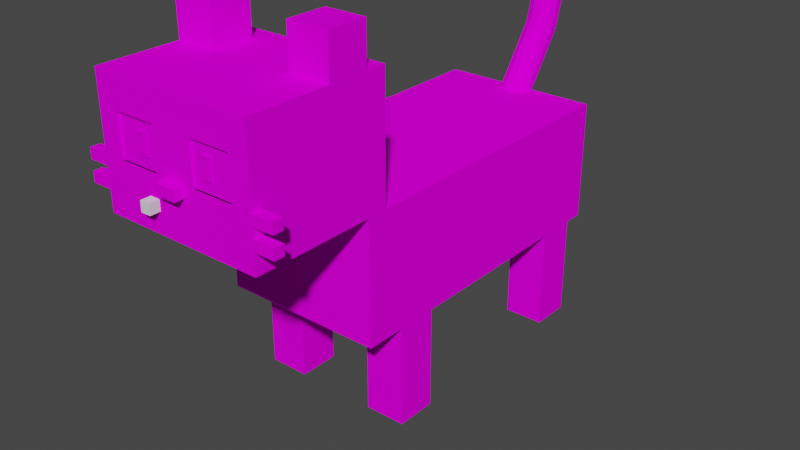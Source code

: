 # Source: pepper.blend  (saved by Blender 3.6.13; exported with 4.5.12 LTS)
import bpy
from mathutils import Matrix  # noqa: F401  (used for matrix-valued properties, if any)

bpy.ops.wm.read_factory_settings(use_empty=True)
scene = bpy.context.scene
scene.name = 'Scene'

# ---- collections
col_pepper = bpy.data.collections.new('Pepper'); scene.collection.children.link(col_pepper)

# ---- images (referenced by path relative to the original .blend; pixels are not part of the script)
import os
ASSET_DIR = os.environ.get("B2B_ASSET_DIR", "")  # directory of the original .blend (textures are referenced by path, not embedded)
HERE = os.path.dirname(os.path.abspath(__file__))  # packed textures are extracted next to this script under _unpacked/

def load_image(name, relpath, width, height, colorspace="sRGB"):
    """Load a texture the original file referenced (path relative to the .blend, or extracted next to this script)."""
    p = next((c for c in (os.path.join(HERE, relpath), os.path.join(ASSET_DIR, relpath)) if relpath and os.path.exists(c)), "")
    if p:
        img = bpy.data.images.load(p, check_existing=True)
        img.name = name
    else:  # same state as the original file: an image datablock whose file is absent (Cycles renders it pink)
        img = bpy.data.images.new(name, width, height)
        img.source = "FILE"
        img.filepath = "//" + (relpath or name)
    img.colorspace_settings.name = colorspace
    return img
img_pepper_png = load_image('pepper.png', 'pepper.png', 1024, 1024, 'sRGB')

# ---- materials (node trees are filled in below, after node groups)
mat_pepper = bpy.data.materials.new('Pepper')
mat_pepper.use_transparent_shadow = False
mat_pepper.roughness = 1.0

# ---- material node trees
mat_pepper.use_nodes = True; mat_pepper.node_tree.nodes.clear()
_N = mat_pepper.node_tree.nodes; _L = mat_pepper.node_tree.links
n0 = _N.new('ShaderNodeBsdfPrincipled'); n0.name = 'Principled BSDF'; n0.location = (0, 300)
n0.distribution = 'GGX'
n0.subsurface_method = 'RANDOM_WALK_SKIN'
n0.inputs[2].default_value = 1.0
n0.inputs[3].default_value = 1.45
n0.inputs[13].default_value = 0.0
n0.inputs[27].default_value = (0.0, 0.0, 0.0, 1.0)
n0.inputs[28].default_value = 1.0
n1 = _N.new('ShaderNodeOutputMaterial'); n1.name = 'Material Output'; n1.location = (280, 300)
n2 = _N.new('ShaderNodeTexImage'); n2.name = 'Image Texture'; n2.location = (-480, 300)
n2.image = img_pepper_png
n2.interpolation = 'Closest'
_L.new(n2.outputs[0], n0.inputs[0])
_L.new(n0.outputs[0], n1.inputs[0])
n1.is_active_output = True

# ---- world
world_world = bpy.data.worlds.new('World'); scene.world = world_world
world_world.use_nodes = True; world_world.node_tree.nodes.clear()
_N = world_world.node_tree.nodes; _L = world_world.node_tree.links
n0 = _N.new('ShaderNodeOutputWorld'); n0.name = 'World Output'; n0.location = (300, 300)
n1 = _N.new('ShaderNodeBackground'); n1.name = 'Background'; n1.location = (10, 300)
n1.inputs[0].default_value = (0.05088, 0.05088, 0.05088, 1.0)
_L.new(n1.outputs[0], n0.inputs[0])
n0.is_active_output = True
world_world.color = (0.05088, 0.05088, 0.05088)
world_world.use_sun_shadow = False
world_world.sun_shadow_jitter_overblur = 0.0

# ---- meshes
me_body = bpy.data.meshes.new('Body')
me_body.from_pydata([(-0.1296, 0.3078, 0.3564), (-0.1296, -0.2106, 0.3564), (-0.1296, 0.3078, 0.162), (-0.1296, -0.2106, 0.162), (0.1296, 0.3078, 0.3564), (0.1296, -0.2106, 0.3564), (0.1296, 0.3078, 0.162), (0.1296, -0.2106, 0.162), (-0.1296, 0.04859, 0.3564), (0.1296, 0.04859, 0.3564), (0.1296, 0.04859, 0.162), (-0.1296, 0.04859, 0.162), (0.06479, -0.08099, 0.162), (0.06479, -0.1458, 0.162), (0.06479, -0.08099, -2.285e-08), (0.06479, -0.1458, -4.113e-08), (0.1296, -0.1458, 0.162), (0.1296, -0.08099, 0.162), (0.1296, -0.1458, -4.113e-08), (0.1296, -0.08099, -2.285e-08), (-0.1296, -0.08099, 0.162), (-0.1296, -0.1458, 0.162), (-0.1296, -0.08099, -2.285e-08), (-0.1296, -0.1458, -4.113e-08), (-0.06479, -0.1458, 0.162), (-0.06479, -0.08099, 0.162), (-0.06479, -0.1458, -4.113e-08), (-0.06479, -0.08099, -2.285e-08), (-0.1296, -0.1782, 0.5507), (-0.1296, -0.405, 0.5507), (-0.1296, -0.1782, 0.3564), (-0.1296, -0.405, 0.3564), (0.1296, -0.1782, 0.5507), (0.1296, -0.405, 0.5507), (0.1296, -0.1782, 0.3564), (0.1296, -0.405, 0.3564), (-0.0324, -0.405, 0.4374), (0.0324, -0.405, 0.4374), (0.09719, -0.405, 0.4374), (0.1296, -0.405, 0.4374), (-0.1296, -0.405, 0.4374), (-0.09719, -0.405, 0.4374), (-0.0324, -0.405, 0.5021), (0.0324, -0.405, 0.5021), (0.09719, -0.405, 0.5021), (0.1296, -0.405, 0.5021), (-0.1296, -0.405, 0.5021), (-0.09719, -0.405, 0.5021), (-0.0324, -0.3888, 0.4374), (0.0324, -0.3888, 0.5021), (0.09719, -0.3888, 0.5021), (-0.06479, -0.2106, 0.5507), (0.06479, -0.2754, 0.5507), (0.06479, -0.2106, 0.5507), (0.1296, -0.2754, 0.5507), (-0.1296, -0.2106, 0.5507), (-0.1296, -0.2754, 0.5507), (0.0324, -0.3912, 0.4374), (0.0324, -0.4037, 0.4374), (0.0324, -0.3912, 0.4333), (0.0324, -0.4037, 0.4333), (0.09719, -0.4037, 0.4374), (0.09719, -0.3912, 0.4374), (0.09719, -0.4037, 0.4333), (0.09719, -0.3912, 0.4333), (0.06479, -0.2106, 0.6155), (0.06479, -0.2754, 0.6155), (0.1296, -0.2754, 0.6155), (0.1296, -0.2106, 0.6155), (0.1296, -0.2106, 0.5507), (0.0324, -0.4009, 0.5021), (0.0324, -0.3888, 0.4374), (0.0324, -0.4009, 0.4374), (0.09719, -0.4009, 0.5021), (0.09719, -0.4009, 0.4374), (0.09719, -0.3888, 0.4374), (0.04859, -0.4017, 0.4859), (0.04859, -0.4033, 0.4859), (0.04859, -0.4017, 0.4536), (0.04859, -0.4033, 0.4536), (0.06479, -0.4033, 0.4859), (0.06479, -0.4017, 0.4859), (0.06479, -0.4033, 0.4536), (0.06479, -0.4017, 0.4536), (0.0324, -0.3912, 0.5062), (0.0324, -0.4037, 0.5062), (0.0324, -0.3912, 0.5021), (0.0324, -0.4037, 0.5021), (0.09719, -0.4037, 0.5062), (0.09719, -0.3912, 0.5062), (0.09719, -0.4037, 0.5021), (0.09719, -0.3912, 0.5021), (0.1296, -0.3888, 0.405), (0.1296, -0.405, 0.405), (0.1296, -0.3888, 0.3888), (0.1296, -0.405, 0.3888), (0.162, -0.405, 0.405), (0.162, -0.3888, 0.405), (0.162, -0.405, 0.3888), (0.162, -0.3888, 0.3888), (0.1296, -0.3888, 0.4374), (0.1296, -0.3888, 0.4212), (0.1296, -0.405, 0.4212), (0.162, -0.405, 0.4374), (0.162, -0.3888, 0.4374), (0.162, -0.405, 0.4212), (0.162, -0.3888, 0.4212), (-0.0162, -0.405, 0.4374), (-0.0162, -0.4212, 0.4374), (-0.0162, -0.405, 0.4212), (-0.0162, -0.4212, 0.4212), (0.0162, -0.4212, 0.4374), (0.0162, -0.405, 0.4374), (0.0162, -0.4212, 0.4212), (0.0162, -0.405, 0.4212), (0.06479, 0.2754, 0.162), (0.06479, 0.2106, 0.162), (0.06479, 0.2754, 7.769e-08), (0.06479, 0.2106, 5.941e-08), (0.1296, 0.2106, 0.162), (0.1296, 0.2754, 0.162), (0.1296, 0.2106, 5.941e-08), (0.1296, 0.2754, 7.769e-08), (-0.1296, 0.2754, 0.162), (-0.1296, 0.2106, 0.162), (-0.1296, 0.2754, 7.769e-08), (-0.1296, 0.2106, 5.941e-08), (-0.06479, 0.2106, 0.162), (-0.06479, 0.2754, 0.162), (-0.06479, 0.2106, 5.941e-08), (-0.06479, 0.2754, 7.769e-08), (-0.09719, -0.3912, 0.4374), (-0.09719, -0.4037, 0.4374), (-0.09719, -0.3912, 0.4333), (-0.09719, -0.4037, 0.4333), (-0.0324, -0.4037, 0.4374), (-0.0324, -0.3912, 0.4374), (-0.0324, -0.4037, 0.4333), (-0.0324, -0.3912, 0.4333), (-0.1296, -0.2106, 0.6155), (-0.1296, -0.2754, 0.6155), (-0.06479, -0.2754, 0.6155), (-0.06479, -0.2106, 0.6155), (-0.06479, -0.2754, 0.5507), (-0.09719, -0.3888, 0.5021), (-0.09719, -0.4009, 0.5021), (-0.09719, -0.3888, 0.4374), (-0.09719, -0.4009, 0.4374), (-0.0324, -0.4009, 0.5021), (-0.0324, -0.3888, 0.5021), (-0.0324, -0.4009, 0.4374), (-0.06479, -0.4017, 0.4859), (-0.06479, -0.4033, 0.4859), (-0.06479, -0.4017, 0.4536), (-0.06479, -0.4033, 0.4536), (-0.04859, -0.4033, 0.4859), (-0.04859, -0.4017, 0.4859), (-0.04859, -0.4033, 0.4536), (-0.04859, -0.4017, 0.4536), (-0.09719, -0.3912, 0.5062), (-0.09719, -0.4037, 0.5062), (-0.09719, -0.3912, 0.5021), (-0.09719, -0.4037, 0.5021), (-0.0324, -0.4037, 0.5062), (-0.0324, -0.3912, 0.5062), (-0.0324, -0.4037, 0.5021), (-0.0324, -0.3912, 0.5021), (-0.162, -0.3888, 0.405), (-0.162, -0.405, 0.405), (-0.162, -0.3888, 0.3888), (-0.162, -0.405, 0.3888), (-0.1296, -0.405, 0.405), (-0.1296, -0.3888, 0.405), (-0.1296, -0.405, 0.3888), (-0.1296, -0.3888, 0.3888), (-0.162, -0.3888, 0.4374), (-0.162, -0.405, 0.4374), (-0.162, -0.3888, 0.4212), (-0.162, -0.405, 0.4212), (-0.1296, -0.3888, 0.4374), (-0.1296, -0.405, 0.4212), (-0.1296, -0.3888, 0.4212), (-3.571e-17, 0.2916, 0.3402), (-4.481e-17, 0.3659, 0.4463), (-0.00651, 0.3115, 0.3262), (-0.00651, 0.3858, 0.4324), (-0.01779, 0.3061, 0.33), (-0.01779, 0.3805, 0.4361), (-0.0243, 0.2969, 0.3364), (-0.0243, 0.3712, 0.4426), (-0.0243, 0.2862, 0.3439), (-0.0243, 0.3606, 0.45), (-0.01779, 0.277, 0.3504), (-0.01779, 0.3513, 0.4565), (-0.00651, 0.2717, 0.3541), (-0.00651, 0.346, 0.4603), (0.00651, 0.2717, 0.3541), (0.00651, 0.346, 0.4603), (0.01779, 0.277, 0.3504), (0.01779, 0.3513, 0.4565), (0.0243, 0.2862, 0.3439), (0.0243, 0.3606, 0.45), (0.0243, 0.2969, 0.3364), (0.0243, 0.3712, 0.4426), (0.01779, 0.3061, 0.33), (0.01779, 0.3805, 0.4361), (0.00651, 0.3115, 0.3262), (0.00651, 0.3858, 0.4324), (-0.00651, 0.3894, 0.44), (-0.00651, 0.4229, 0.5652), (-0.01779, 0.3831, 0.4417), (-0.01779, 0.4166, 0.5669), (-0.0243, 0.3722, 0.4446), (-0.0243, 0.4057, 0.5698), (-0.0243, 0.3596, 0.448), (-0.0243, 0.3931, 0.5732), (-0.01779, 0.3487, 0.4509), (-0.01779, 0.3823, 0.5761), (-0.00651, 0.3424, 0.4526), (-0.00651, 0.376, 0.5778), (0.00651, 0.3424, 0.4526), (0.00651, 0.376, 0.5778), (0.01779, 0.3487, 0.4509), (0.01779, 0.3823, 0.5761), (0.0243, 0.3596, 0.448), (0.0243, 0.3931, 0.5732), (0.0243, 0.3722, 0.4446), (0.0243, 0.4057, 0.5698), (0.01779, 0.3831, 0.4417), (0.01779, 0.4166, 0.5669), (0.00651, 0.3894, 0.44), (0.00651, 0.4229, 0.5652), (-4.892e-17, 0.3994, 0.5715), (-4.616e-17, 0.3769, 0.6991), (-0.00651, 0.4234, 0.5757), (-0.00651, 0.4009, 0.7033), (-0.01779, 0.417, 0.5746), (-0.01779, 0.3945, 0.7022), (-0.0243, 0.4058, 0.5726), (-0.0243, 0.3833, 0.7002), (-0.0243, 0.393, 0.5704), (-0.0243, 0.3705, 0.698), (-0.01779, 0.3819, 0.5684), (-0.01779, 0.3594, 0.696), (-0.00651, 0.3755, 0.5673), (-0.00651, 0.353, 0.6949), (0.00651, 0.3755, 0.5673), (0.00651, 0.353, 0.6949), (0.01779, 0.3819, 0.5684), (0.01779, 0.3594, 0.696), (0.0243, 0.393, 0.5704), (0.0243, 0.3705, 0.698), (0.0243, 0.4058, 0.5726), (0.0243, 0.3833, 0.7002), (0.01779, 0.417, 0.5746), (0.01779, 0.3945, 0.7022), (0.00651, 0.4234, 0.5757), (0.00651, 0.4009, 0.7033), (-0.04859, -0.405, 0.405), (-0.04859, -0.4212, 0.405), (-0.04859, -0.405, 0.3888), (-0.04859, -0.4212, 0.3888), (-0.0324, -0.4212, 0.405), (-0.0324, -0.405, 0.405), (-0.0324, -0.4212, 0.3888), (-0.0324, -0.405, 0.3888), (0.06479, -0.08099, 0.08099), (0.06479, -0.1458, 0.08099), (0.1296, -0.08099, 0.08099), (0.1296, -0.1458, 0.08099), (-0.1296, -0.08099, 0.08099), (-0.1296, -0.1458, 0.08099), (-0.06479, -0.08099, 0.08099), (-0.06479, -0.1458, 0.08099), (0.06479, 0.2754, 0.08099), (0.06479, 0.2106, 0.08099), (0.1296, 0.2754, 0.08099), (0.1296, 0.2106, 0.08099), (-0.1296, 0.2754, 0.08099), (-0.1296, 0.2106, 0.08099), (-0.06479, 0.2754, 0.08099), (-0.06479, 0.2106, 0.08099)], [], [(1, 8, 11, 3), (7, 5, 1, 3), (7, 10, 9, 5), (5, 9, 8, 1), (4, 6, 2, 0), (3, 11, 10, 7), (0, 8, 9, 4), (4, 9, 10, 6), (6, 10, 11, 2), (2, 11, 8, 0), (267, 269, 16, 13), (266, 267, 13, 12), (268, 266, 12, 17), (269, 268, 17, 16), (17, 12, 13, 16), (18, 15, 14, 19), (271, 273, 24, 21), (270, 271, 21, 20), (272, 270, 20, 25), (273, 272, 25, 24), (25, 20, 21, 24), (26, 23, 22, 27), (29, 28, 30, 31), (35, 34, 32, 33), (34, 30, 28, 32), (37, 43, 42, 36), (75, 50, 49, 71), (39, 45, 44, 38), (41, 47, 46, 40), (48, 149, 144, 146), (29, 46, 45, 33), (149, 48, 36, 42), (144, 149, 42, 47), (146, 144, 47, 41), (48, 146, 41, 36), (50, 75, 38, 44), (49, 50, 44, 43), (71, 49, 43, 37), (75, 71, 37, 38), (35, 39, 40, 31), (32, 28, 29, 33), (35, 31, 30, 34), (60, 63, 61, 58), (59, 60, 58, 57), (64, 59, 57, 62), (63, 64, 62, 61), (62, 57, 58, 61), (63, 60, 59, 64), (52, 54, 67, 66), (53, 52, 66, 65), (69, 53, 65, 68), (54, 69, 68, 67), (68, 65, 66, 67), (54, 52, 53, 69), (72, 74, 73, 70), (71, 72, 70, 49), (74, 75, 50, 73), (50, 49, 70, 73), (74, 72, 71, 75), (79, 82, 80, 77), (78, 79, 77, 76), (83, 78, 76, 81), (82, 83, 81, 80), (81, 76, 77, 80), (82, 79, 78, 83), (87, 90, 88, 85), (86, 87, 85, 84), (91, 86, 84, 89), (90, 91, 89, 88), (89, 84, 85, 88), (90, 87, 86, 91), (95, 98, 96, 93), (94, 95, 93, 92), (99, 94, 92, 97), (98, 99, 97, 96), (97, 92, 93, 96), (98, 95, 94, 99), (102, 105, 103, 39), (101, 102, 39, 100), (106, 101, 100, 104), (105, 106, 104, 103), (104, 100, 39, 103), (105, 102, 101, 106), (110, 113, 111, 108), (109, 110, 108, 107), (114, 109, 107, 112), (113, 114, 112, 111), (112, 107, 108, 111), (113, 110, 109, 114), (275, 277, 119, 116), (274, 275, 116, 115), (276, 274, 115, 120), (277, 276, 120, 119), (120, 115, 116, 119), (121, 118, 117, 122), (279, 281, 127, 124), (278, 279, 124, 123), (280, 278, 123, 128), (281, 280, 128, 127), (128, 123, 124, 127), (129, 126, 125, 130), (134, 137, 135, 132), (133, 134, 132, 131), (138, 133, 131, 136), (137, 138, 136, 135), (136, 131, 132, 135), (137, 134, 133, 138), (56, 143, 141, 140), (55, 56, 140, 139), (51, 55, 139, 142), (143, 51, 142, 141), (142, 139, 140, 141), (143, 56, 55, 51), (147, 150, 148, 145), (146, 147, 145, 144), (150, 48, 149, 148), (149, 144, 145, 148), (150, 147, 146, 48), (154, 157, 155, 152), (153, 154, 152, 151), (158, 153, 151, 156), (157, 158, 156, 155), (156, 151, 152, 155), (157, 154, 153, 158), (162, 165, 163, 160), (161, 162, 160, 159), (166, 161, 159, 164), (165, 166, 164, 163), (164, 159, 160, 163), (165, 162, 161, 166), (170, 173, 171, 168), (169, 170, 168, 167), (174, 169, 167, 172), (173, 174, 172, 171), (172, 167, 168, 171), (173, 170, 169, 174), (178, 180, 40, 176), (177, 178, 176, 175), (181, 177, 175, 179), (180, 181, 179, 40), (179, 175, 176, 40), (180, 178, 177, 181), (186, 184, 182), (184, 186, 187, 185), (185, 187, 183), (188, 186, 182), (186, 188, 189, 187), (187, 189, 183), (190, 188, 182), (188, 190, 191, 189), (189, 191, 183), (192, 190, 182), (190, 192, 193, 191), (191, 193, 183), (194, 192, 182), (192, 194, 195, 193), (193, 195, 183), (196, 194, 182), (194, 196, 197, 195), (195, 197, 183), (198, 196, 182), (196, 198, 199, 197), (197, 199, 183), (200, 198, 182), (198, 200, 201, 199), (199, 201, 183), (202, 200, 182), (200, 202, 203, 201), (201, 203, 183), (204, 202, 182), (202, 204, 205, 203), (203, 205, 183), (206, 204, 182), (204, 206, 207, 205), (205, 207, 183), (184, 206, 182), (206, 184, 185, 207), (207, 185, 183), (210, 208, 183), (208, 210, 211, 209), (209, 211, 232), (212, 210, 183), (210, 212, 213, 211), (211, 213, 232), (214, 212, 183), (212, 214, 215, 213), (213, 215, 232), (216, 214, 183), (214, 216, 217, 215), (215, 217, 232), (218, 216, 183), (216, 218, 219, 217), (217, 219, 232), (220, 218, 183), (218, 220, 221, 219), (219, 221, 232), (222, 220, 183), (220, 222, 223, 221), (221, 223, 232), (224, 222, 183), (222, 224, 225, 223), (223, 225, 232), (226, 224, 183), (224, 226, 227, 225), (225, 227, 232), (228, 226, 183), (226, 228, 229, 227), (227, 229, 232), (230, 228, 183), (228, 230, 231, 229), (229, 231, 232), (208, 230, 183), (230, 208, 209, 231), (231, 209, 232), (236, 234, 232), (234, 236, 237, 235), (235, 237, 233), (238, 236, 232), (236, 238, 239, 237), (237, 239, 233), (240, 238, 232), (238, 240, 241, 239), (239, 241, 233), (242, 240, 232), (240, 242, 243, 241), (241, 243, 233), (244, 242, 232), (242, 244, 245, 243), (243, 245, 233), (246, 244, 232), (244, 246, 247, 245), (245, 247, 233), (248, 246, 232), (246, 248, 249, 247), (247, 249, 233), (250, 248, 232), (248, 250, 251, 249), (249, 251, 233), (252, 250, 232), (250, 252, 253, 251), (251, 253, 233), (254, 252, 232), (252, 254, 255, 253), (253, 255, 233), (256, 254, 232), (254, 256, 257, 255), (255, 257, 233), (234, 256, 232), (256, 234, 235, 257), (257, 235, 233), (261, 264, 262, 259), (260, 261, 259, 258), (265, 260, 258, 263), (264, 265, 263, 262), (263, 258, 259, 262), (264, 261, 260, 265), (18, 19, 268, 269), (19, 14, 266, 268), (14, 15, 267, 266), (15, 18, 269, 267), (26, 27, 272, 273), (27, 22, 270, 272), (22, 23, 271, 270), (23, 26, 273, 271), (121, 122, 276, 277), (122, 117, 274, 276), (117, 118, 275, 274), (118, 121, 277, 275), (129, 130, 280, 281), (130, 125, 278, 280), (125, 126, 279, 278), (126, 129, 281, 279), (29, 31, 40, 46), (33, 45, 39, 35), (36, 41, 40, 39, 38, 37), (47, 42, 43, 44, 45, 46)])
me_body.polygons.foreach_set('material_index', [0, 0, 0, 0, 0, 0, 0, 0, 0, 0, 0, 0, 0, 0, 0, 0, 0, 0, 0, 0, 0, 0, 0, 0, 0, 0, 0, 0, 0, 0, 0, 0, 0, 0, 0, 0, 0, 0, 0, 0, 0, 0, 0, 0, 0, 0, 0, 0, 0, 0, 0, 0, 0, 0, 0, 0, 0, 0, 0, 0, 0, 0, 0, 0, 0, 0, 0, 0, 0, 0, 0, 0, 0, 0, 0, 0, 0, 0, 0, 0, 0, 0, 0, 0, 0, 0, 0, 0, 0, 0, 0, 0, 0, 0, 0, 0, 0, 0, 0, 0, 0, 0, 0, 0, 0, 0, 0, 0, 0, 0, 0, 0, 0, 0, 0, 0, 0, 0, 0, 0, 0, 0, 0, 0, 0, 0, 0, 0, 0, 0, 0, 0, 0, 0, 0, 0, 0, 0, 0, 0, 0, 0, 0, 0, 0, 0, 0, 0, 0, 0, 0, 0, 0, 0, 0, 0, 0, 0, 0, 0, 0, 0, 0, 0, 0, 0, 0, 0, 0, 0, 0, 0, 0, 0, 0, 0, 0, 0, 0, 0, 0, 0, 0, 0, 0, 0, 0, 0, 0, 0, 0, 0, 0, 0, 0, 0, 0, 0, 0, 0, 0, 0, 0, 0, 0, 0, 0, 0, 0, 0, 0, 0, 0, 0, 0, 0, 0, 0, 0, 0, 0, 0, 0, 0, 0, 0, 0, 0, 0, 0, 0, 0, 0, 0, 0, 0, 0, 0, 0, 0, 0, 0, 0, 0, 0, 0, 0, 0, 0, 0, 1, 1, 1, 1, 1, 1, 0, 0, 0, 0, 0, 0, 0, 0, 0, 0, 0, 0, 0, 0, 0, 0, 0, 0, 0, 0])
_uv = me_body.uv_layers.new(name='UVMap')
_uv.uv.foreach_set('vector', [0.25, 0.7422, 0.125, 0.7422, 0.125, 0.6484, 0.25, 0.6484, 0.125, 0.5469, 0.125, 0.6406, 0.0, 0.6406, 0.0, 0.5469, 0.2578, 0.6484, 0.3828, 0.6484, 0.3828, 0.7422, 0.2578, 0.7422, 0.0, 1.0, 0.0, 0.875, 0.125, 0.875, 0.125, 1.0, 0.1328, 0.6406, 0.1328, 0.5469, 0.2578, 0.5469, 0.2578, 0.6406, 0.2578, 0.75, 0.2578, 0.875, 0.1328, 0.875, 0.1328, 0.75, 0.125, 0.75, 0.125, 0.875, 0.0, 0.875, 0.0, 0.75, 0.5078, 0.7422, 0.3828, 0.7422, 0.3828, 0.6484, 0.5078, 0.6484, 0.1328, 1.0, 0.1328, 0.875, 0.2578, 0.875, 0.2578, 1.0, 0.0, 0.6484, 0.125, 0.6484, 0.125, 0.7422, 0.0, 0.7422, 0.07812, 0.5, 0.1094, 0.5, 0.1094, 0.5391, 0.07812, 0.5391, 0.1172, 0.5, 0.1484, 0.5, 0.1484, 0.5391, 0.1172, 0.5391, 0.1562, 0.5, 0.1875, 0.5, 0.1875, 0.5391, 0.1562, 0.5391, 0.1953, 0.5, 0.2266, 0.5, 0.2266, 0.5391, 0.1953, 0.5391, 0.6016, 0.5703, 0.5703, 0.5703, 0.5703, 0.5391, 0.6016, 0.5391, 0.6016, 0.5, 0.5703, 0.5, 0.5703, 0.5312, 0.6016, 0.5312, 0.3984, 0.5703, 0.4297, 0.5703, 0.4297, 0.6094, 0.3984, 0.6094, 0.4375, 0.5703, 0.4688, 0.5703, 0.4688, 0.6094, 0.4375, 0.6094, 0.0, 0.5, 0.03125, 0.5, 0.03125, 0.5391, 0.0, 0.5391, 0.03906, 0.5, 0.07031, 0.5, 0.07031, 0.5391, 0.03906, 0.5391, 0.5234, 0.4375, 0.4922, 0.4375, 0.4922, 0.4062, 0.5234, 0.4062, 0.6016, 0.7812, 0.5703, 0.7812, 0.5703, 0.8125, 0.6016, 0.8125, 0.5078, 1.0, 0.3984, 1.0, 0.3984, 0.9062, 0.5078, 0.9062, 0.3984, 0.8047, 0.5078, 0.8047, 0.5078, 0.8984, 0.3984, 0.8984, 0.2656, 0.5469, 0.3906, 0.5469, 0.3906, 0.6406, 0.2656, 0.6406, 0.5625, 0.7578, 0.5625, 0.7891, 0.5312, 0.7891, 0.5312, 0.7578, 0.09375, 0.4219, 0.09375, 0.4531, 0.0625, 0.4531, 0.0625, 0.4219, 0.07812, 0.3828, 0.07812, 0.4141, 0.0625, 0.4141, 0.0625, 0.3828, 0.1016, 0.3828, 0.1016, 0.4141, 0.08594, 0.4141, 0.08594, 0.3828, 0.5781, 0.8984, 0.5781, 0.9297, 0.5469, 0.9297, 0.5469, 0.8984, 0.3984, 0.6406, 0.3984, 0.6172, 0.5234, 0.6172, 0.5234, 0.6406, 0.5156, 0.8594, 0.5156, 0.8281, 0.5234, 0.8281, 0.5234, 0.8594, 0.2969, 0.7656, 0.2656, 0.7656, 0.2656, 0.7578, 0.2969, 0.7578, 0.5234, 0.6484, 0.5234, 0.6797, 0.5156, 0.6797, 0.5156, 0.6484, 0.3047, 0.7578, 0.3359, 0.7578, 0.3359, 0.7656, 0.3047, 0.7656, 0.1094, 0.4141, 0.1094, 0.3828, 0.1172, 0.3828, 0.1172, 0.4141, 0.375, 0.7656, 0.3438, 0.7656, 0.3438, 0.7578, 0.375, 0.7578, 0.1328, 0.3828, 0.1328, 0.4141, 0.125, 0.4141, 0.125, 0.3828, 0.5625, 0.625, 0.5938, 0.625, 0.5938, 0.6328, 0.5625, 0.6328, 0.5234, 0.7578, 0.5234, 0.7969, 0.3984, 0.7969, 0.3984, 0.7578, 0.2656, 0.8906, 0.3906, 0.8906, 0.3906, 1.0, 0.2656, 1.0, 0.2656, 0.7734, 0.3906, 0.7734, 0.3906, 0.8828, 0.2656, 0.8828, 0.09375, 0.5469, 0.125, 0.5469, 0.125, 0.5781, 0.09375, 0.5781, 0.1172, 0.5469, 0.125, 0.5469, 0.125, 0.5781, 0.1172, 0.5781, 0.09375, 0.5469, 0.125, 0.5469, 0.125, 0.5781, 0.09375, 0.5781, 0.1172, 0.5469, 0.125, 0.5469, 0.125, 0.5781, 0.1172, 0.5781, 0.125, 0.5547, 0.09375, 0.5547, 0.09375, 0.5469, 0.125, 0.5469, 0.125, 0.5469, 0.09375, 0.5469, 0.09375, 0.5547, 0.125, 0.5547, 0.5469, 0.7188, 0.5781, 0.7188, 0.5781, 0.75, 0.5469, 0.75, 0.2578, 0.4219, 0.2891, 0.4219, 0.2891, 0.4531, 0.2578, 0.4531, 0.2969, 0.4219, 0.3281, 0.4219, 0.3281, 0.4531, 0.2969, 0.4531, 0.3359, 0.4219, 0.3672, 0.4219, 0.3672, 0.4531, 0.3359, 0.4531, 0.5781, 0.6094, 0.5469, 0.6094, 0.5469, 0.5781, 0.5781, 0.5781, 0.5938, 0.8594, 0.5625, 0.8594, 0.5625, 0.8906, 0.5938, 0.8906, 0.1797, 0.4219, 0.2109, 0.4219, 0.2109, 0.4531, 0.1797, 0.4531, 0.1719, 0.3828, 0.1797, 0.3828, 0.1797, 0.4141, 0.1719, 0.4141, 0.1875, 0.3828, 0.1953, 0.3828, 0.1953, 0.4141, 0.1875, 0.4141, 0.6172, 0.9062, 0.5859, 0.9062, 0.5859, 0.8984, 0.6172, 0.8984, 0.2344, 0.4062, 0.2031, 0.4062, 0.2031, 0.4141, 0.2344, 0.4141, 0.5469, 0.5547, 0.5547, 0.5547, 0.5547, 0.5703, 0.5469, 0.5703, 0.2422, 0.3984, 0.25, 0.3984, 0.25, 0.4141, 0.2422, 0.4141, 0.5859, 0.7422, 0.5938, 0.7422, 0.5938, 0.7578, 0.5859, 0.7578, 0.2578, 0.3984, 0.2656, 0.3984, 0.2656, 0.4141, 0.2578, 0.4141, 0.6328, 0.8594, 0.625, 0.8594, 0.625, 0.8516, 0.6328, 0.8516, 0.1562, 0.3672, 0.1484, 0.3672, 0.1484, 0.375, 0.1562, 0.375, 0.09375, 0.5469, 0.125, 0.5469, 0.125, 0.5781, 0.09375, 0.5781, 0.1172, 0.5469, 0.125, 0.5469, 0.125, 0.5781, 0.1172, 0.5781, 0.09375, 0.5469, 0.125, 0.5469, 0.125, 0.5781, 0.09375, 0.5781, 0.1172, 0.5469, 0.125, 0.5469, 0.125, 0.5781, 0.1172, 0.5781, 0.125, 0.5547, 0.09375, 0.5547, 0.09375, 0.5469, 0.125, 0.5469, 0.125, 0.5469, 0.09375, 0.5469, 0.09375, 0.5547, 0.125, 0.5547, 0.5859, 0.5938, 0.6016, 0.5938, 0.6016, 0.6016, 0.5859, 0.6016, 0.625, 0.7734, 0.6328, 0.7734, 0.6328, 0.7812, 0.625, 0.7812, 0.5859, 0.5781, 0.6016, 0.5781, 0.6016, 0.5859, 0.5859, 0.5859, 0.2266, 0.3672, 0.2344, 0.3672, 0.2344, 0.375, 0.2266, 0.375, 0.5859, 0.4141, 0.5703, 0.4141, 0.5703, 0.4062, 0.5859, 0.4062, 0.6094, 0.4062, 0.5938, 0.4062, 0.5938, 0.4141, 0.6094, 0.4141, 0.2969, 0.4062, 0.3125, 0.4062, 0.3125, 0.4141, 0.2969, 0.4141, 0.625, 0.8203, 0.6328, 0.8203, 0.6328, 0.8281, 0.625, 0.8281, 0.3203, 0.4062, 0.3359, 0.4062, 0.3359, 0.4141, 0.3203, 0.4141, 0.1797, 0.3672, 0.1875, 0.3672, 0.1875, 0.375, 0.1797, 0.375, 0.3594, 0.4141, 0.3438, 0.4141, 0.3438, 0.4062, 0.3594, 0.4062, 0.6016, 0.6094, 0.5859, 0.6094, 0.5859, 0.6172, 0.6016, 0.6172, 0.5156, 0.5312, 0.5312, 0.5312, 0.5312, 0.5391, 0.5156, 0.5391, 0.625, 0.8359, 0.6328, 0.8359, 0.6328, 0.8438, 0.625, 0.8438, 0.5078, 0.4453, 0.5234, 0.4453, 0.5234, 0.4531, 0.5078, 0.4531, 0.1641, 0.3672, 0.1719, 0.3672, 0.1719, 0.375, 0.1641, 0.375, 0.6016, 0.7344, 0.5859, 0.7344, 0.5859, 0.7266, 0.6016, 0.7266, 0.2891, 0.4062, 0.2734, 0.4062, 0.2734, 0.4141, 0.2891, 0.4141, 0.2344, 0.5, 0.2656, 0.5, 0.2656, 0.5391, 0.2344, 0.5391, 0.2734, 0.5, 0.3047, 0.5, 0.3047, 0.5391, 0.2734, 0.5391, 0.3125, 0.5, 0.3438, 0.5, 0.3438, 0.5391, 0.3125, 0.5391, 0.3516, 0.5, 0.3828, 0.5, 0.3828, 0.5391, 0.3516, 0.5391, 0.6016, 0.4922, 0.5703, 0.4922, 0.5703, 0.4609, 0.6016, 0.4609, 0.6016, 0.4219, 0.5703, 0.4219, 0.5703, 0.4531, 0.6016, 0.4531, 0.3906, 0.4844, 0.4219, 0.4844, 0.4219, 0.5234, 0.3906, 0.5234, 0.4766, 0.5703, 0.5078, 0.5703, 0.5078, 0.6094, 0.4766, 0.6094, 0.4297, 0.4844, 0.4609, 0.4844, 0.4609, 0.5234, 0.4297, 0.5234, 0.4688, 0.4844, 0.5, 0.4844, 0.5, 0.5234, 0.4688, 0.5234, 0.6094, 1.0, 0.5781, 1.0, 0.5781, 0.9688, 0.6094, 0.9688, 0.6172, 0.9297, 0.5859, 0.9297, 0.5859, 0.9609, 0.6172, 0.9609, 0.09375, 0.5469, 0.125, 0.5469, 0.125, 0.5781, 0.09375, 0.5781, 0.1172, 0.5469, 0.125, 0.5469, 0.125, 0.5781, 0.1172, 0.5781, 0.09375, 0.5469, 0.125, 0.5469, 0.125, 0.5781, 0.09375, 0.5781, 0.1172, 0.5469, 0.125, 0.5469, 0.125, 0.5781, 0.1172, 0.5781, 0.125, 0.5547, 0.09375, 0.5547, 0.09375, 0.5469, 0.125, 0.5469, 0.125, 0.5469, 0.09375, 0.5469, 0.09375, 0.5547, 0.125, 0.5547, 0.5625, 0.8203, 0.5938, 0.8203, 0.5938, 0.8516, 0.5625, 0.8516, 0.5625, 0.6797, 0.5938, 0.6797, 0.5938, 0.7109, 0.5625, 0.7109, 0.5625, 0.6406, 0.5938, 0.6406, 0.5938, 0.6719, 0.5625, 0.6719, 0.375, 0.4062, 0.4062, 0.4062, 0.4062, 0.4375, 0.375, 0.4375, 0.4453, 0.4375, 0.4141, 0.4375, 0.4141, 0.4062, 0.4453, 0.4062, 0.4844, 0.4062, 0.4531, 0.4062, 0.4531, 0.4375, 0.4844, 0.4375, 0.1016, 0.4219, 0.1328, 0.4219, 0.1328, 0.4531, 0.1016, 0.4531, 0.1406, 0.3828, 0.1484, 0.3828, 0.1484, 0.4141, 0.1406, 0.4141, 0.1562, 0.3828, 0.1641, 0.3828, 0.1641, 0.4141, 0.1562, 0.4141, 0.6016, 0.7734, 0.5703, 0.7734, 0.5703, 0.7656, 0.6016, 0.7656, 0.6172, 0.9141, 0.5859, 0.9141, 0.5859, 0.9219, 0.6172, 0.9219, 0.3828, 0.75, 0.3906, 0.75, 0.3906, 0.7656, 0.3828, 0.7656, 0.5156, 0.8047, 0.5234, 0.8047, 0.5234, 0.8203, 0.5156, 0.8203, 0.5469, 0.875, 0.5547, 0.875, 0.5547, 0.8906, 0.5469, 0.8906, 0.5469, 0.6953, 0.5547, 0.6953, 0.5547, 0.7109, 0.5469, 0.7109, 0.3828, 0.4531, 0.375, 0.4531, 0.375, 0.4453, 0.3828, 0.4453, 0.1406, 0.3672, 0.1328, 0.3672, 0.1328, 0.375, 0.1406, 0.375, 0.09375, 0.5469, 0.125, 0.5469, 0.125, 0.5781, 0.09375, 0.5781, 0.1172, 0.5469, 0.125, 0.5469, 0.125, 0.5781, 0.1172, 0.5781, 0.09375, 0.5469, 0.125, 0.5469, 0.125, 0.5781, 0.09375, 0.5781, 0.1172, 0.5469, 0.125, 0.5469, 0.125, 0.5781, 0.1172, 0.5781, 0.125, 0.5547, 0.09375, 0.5547, 0.09375, 0.5469, 0.125, 0.5469, 0.125, 0.5469, 0.09375, 0.5469, 0.09375, 0.5547, 0.125, 0.5547, 0.6016, 0.8203, 0.6172, 0.8203, 0.6172, 0.8281, 0.6016, 0.8281, 0.625, 0.7422, 0.6328, 0.7422, 0.6328, 0.75, 0.625, 0.75, 0.2031, 0.3906, 0.2188, 0.3906, 0.2188, 0.3984, 0.2031, 0.3984, 0.625, 0.7266, 0.6328, 0.7266, 0.6328, 0.7344, 0.625, 0.7344, 0.6172, 0.7578, 0.6016, 0.7578, 0.6016, 0.75, 0.6172, 0.75, 0.2891, 0.3906, 0.2734, 0.3906, 0.2734, 0.3984, 0.2891, 0.3984, 0.6016, 0.8828, 0.6172, 0.8828, 0.6172, 0.8906, 0.6016, 0.8906, 0.625, 0.7578, 0.6328, 0.7578, 0.6328, 0.7656, 0.625, 0.7656, 0.6016, 0.8672, 0.6172, 0.8672, 0.6172, 0.875, 0.6016, 0.875, 0.2422, 0.3672, 0.25, 0.3672, 0.25, 0.375, 0.2422, 0.375, 0.6172, 0.8594, 0.6016, 0.8594, 0.6016, 0.8516, 0.6172, 0.8516, 0.6172, 0.8359, 0.6016, 0.8359, 0.6016, 0.8438, 0.6172, 0.8438, 0.6121, 0.7109, 0.6137, 0.717, 0.6016, 0.717, 0.5282, 0.8672, 0.5345, 0.8672, 0.5345, 0.9297, 0.5282, 0.9297, 0.2266, 0.3863, 0.2326, 0.3879, 0.2266, 0.3984, 0.309, 0.3906, 0.3074, 0.3967, 0.2969, 0.3906, 0.5124, 0.4609, 0.5187, 0.4609, 0.5187, 0.5234, 0.5124, 0.5234, 0.6172, 0.9895, 0.6233, 0.9879, 0.6233, 1.0, 0.4949, 0.375, 0.4965, 0.3811, 0.4844, 0.3811, 0.5187, 0.4609, 0.525, 0.4609, 0.525, 0.5234, 0.5187, 0.5234, 0.5339, 0.3767, 0.5356, 0.3828, 0.5234, 0.3828, 0.01562, 0.3688, 0.02169, 0.3672, 0.02169, 0.3793, 0.525, 0.4609, 0.5312, 0.4609, 0.5312, 0.5234, 0.525, 0.5234, 0.6137, 0.6971, 0.6121, 0.7031, 0.6016, 0.6971, 0.6016, 0.6719, 0.6076, 0.6735, 0.6016, 0.684, 0.5156, 0.6875, 0.5219, 0.6875, 0.5219, 0.75, 0.5156, 0.75, 0.3308, 0.3924, 0.3324, 0.3984, 0.3203, 0.3984, 0.4531, 0.3688, 0.4592, 0.3672, 0.4592, 0.3793, 0.5219, 0.6875, 0.5282, 0.6875, 0.5282, 0.75, 0.5219, 0.75, 0.6293, 0.6814, 0.6277, 0.6875, 0.6172, 0.6814, 0.6094, 0.5529, 0.611, 0.5469, 0.6215, 0.5529, 0.5282, 0.6875, 0.5345, 0.6875, 0.5345, 0.75, 0.5282, 0.75, 0.6076, 0.6641, 0.6016, 0.6624, 0.6076, 0.6519, 0.3438, 0.3967, 0.3454, 0.3906, 0.3559, 0.3967, 0.5156, 0.9375, 0.5219, 0.9375, 0.5219, 1.0, 0.5156, 1.0, 0.6076, 0.639, 0.6016, 0.6406, 0.6016, 0.6285, 0.3454, 0.3811, 0.3438, 0.375, 0.3559, 0.375, 0.5219, 0.9375, 0.5282, 0.9375, 0.5282, 1.0, 0.5219, 1.0, 0.3889, 0.3828, 0.3828, 0.3812, 0.3889, 0.3707, 0.6154, 0.5356, 0.6094, 0.5339, 0.6154, 0.5234, 0.5282, 0.9375, 0.5345, 0.9375, 0.5345, 1.0, 0.5282, 1.0, 0.6188, 0.9766, 0.6172, 0.9705, 0.6293, 0.9705, 0.3733, 0.3949, 0.3672, 0.3933, 0.3733, 0.3828, 0.5156, 0.8672, 0.5219, 0.8672, 0.5219, 0.9297, 0.5156, 0.9297, 0.6094, 0.5156, 0.611, 0.5096, 0.6215, 0.5156, 0.5842, 0.3777, 0.5781, 0.3793, 0.5781, 0.3672, 0.5219, 0.8672, 0.5282, 0.8672, 0.5282, 0.9297, 0.5219, 0.9297, 0.6172, 0.4036, 0.6233, 0.4019, 0.6233, 0.4141, 0.5886, 0.3906, 0.5903, 0.3967, 0.5781, 0.3967, 0.5594, 0.9375, 0.5657, 0.9375, 0.5657, 1.0, 0.5594, 1.0, 0.6016, 0.3863, 0.6076, 0.3879, 0.6016, 0.3984, 0.6215, 0.8047, 0.6199, 0.8108, 0.6094, 0.8047, 0.5437, 0.4062, 0.5499, 0.4062, 0.5499, 0.4688, 0.5437, 0.4688, 0.2656, 0.3723, 0.2717, 0.3707, 0.2717, 0.3828, 0.6355, 0.9141, 0.6371, 0.9201, 0.625, 0.9201, 0.5499, 0.4062, 0.5562, 0.4062, 0.5562, 0.4688, 0.5499, 0.4688, 0.1043, 0.3689, 0.1059, 0.375, 0.09375, 0.375, 0.2812, 0.3688, 0.2873, 0.3672, 0.2873, 0.3793, 0.5562, 0.4062, 0.5625, 0.4062, 0.5625, 0.4688, 0.5562, 0.4688, 0.6215, 0.7908, 0.6199, 0.7969, 0.6094, 0.7908, 0.6094, 0.7656, 0.6154, 0.7673, 0.6094, 0.7778, 0.03125, 0.3906, 0.03753, 0.3906, 0.03753, 0.4531, 0.03125, 0.4531, 0.2527, 0.3846, 0.2543, 0.3906, 0.2422, 0.3906, 0.625, 0.8923, 0.6311, 0.8906, 0.6311, 0.9028, 0.03753, 0.3906, 0.04381, 0.3906, 0.04381, 0.4531, 0.03753, 0.4531, 0.6293, 0.6658, 0.6277, 0.6719, 0.6172, 0.6658, 0.6094, 0.4436, 0.611, 0.4375, 0.6215, 0.4436, 0.04381, 0.3906, 0.05009, 0.3906, 0.05009, 0.4531, 0.04381, 0.4531, 0.6154, 0.7422, 0.6094, 0.7406, 0.6154, 0.7301, 0.6094, 0.6154, 0.611, 0.6094, 0.6215, 0.6154, 0.0, 0.3906, 0.00628, 0.3906, 0.00628, 0.4531, 0.0, 0.4531, 0.6154, 0.5999, 0.6094, 0.6016, 0.6094, 0.5894, 0.6188, 0.6389, 0.6172, 0.6328, 0.6293, 0.6328, 0.00628, 0.3906, 0.01256, 0.3906, 0.01256, 0.4531, 0.00628, 0.4531, 0.4436, 0.3828, 0.4375, 0.3812, 0.4436, 0.3707, 0.006066, 0.3793, 0.0, 0.3777, 0.006066, 0.3672, 0.01256, 0.3906, 0.01884, 0.3906, 0.01884, 0.4531, 0.01256, 0.4531, 0.2985, 0.3828, 0.2969, 0.3767, 0.309, 0.3767, 0.6154, 0.5746, 0.6094, 0.573, 0.6154, 0.5625, 0.5469, 0.9375, 0.5532, 0.9375, 0.5532, 1.0, 0.5469, 1.0, 0.6094, 0.4297, 0.611, 0.4236, 0.6215, 0.4297, 0.1233, 0.3699, 0.1172, 0.3715, 0.1172, 0.3594, 0.5532, 0.9375, 0.5594, 0.9375, 0.5594, 1.0, 0.5532, 1.0, 0.625, 0.8723, 0.6311, 0.8707, 0.6311, 0.8828, 0.3933, 0.3906, 0.3949, 0.3967, 0.3828, 0.3967, 0.5438, 0.6172, 0.5501, 0.6172, 0.5501, 0.6797, 0.5438, 0.6797, 0.4062, 0.3863, 0.4123, 0.3879, 0.4062, 0.3984, 0.434, 0.3906, 0.4324, 0.3967, 0.4219, 0.3906, 0.5202, 0.5469, 0.5265, 0.5469, 0.5265, 0.6094, 0.5202, 0.6094, 0.03125, 0.3723, 0.03732, 0.3707, 0.03732, 0.3828, 0.6277, 0.3828, 0.6293, 0.3889, 0.6172, 0.3889, 0.5265, 0.5469, 0.5328, 0.5469, 0.5328, 0.6094, 0.5265, 0.6094, 0.6355, 0.9549, 0.6371, 0.9609, 0.625, 0.9609, 0.04688, 0.3688, 0.05294, 0.3672, 0.05294, 0.3793, 0.5328, 0.5469, 0.5391, 0.5469, 0.5391, 0.6094, 0.5328, 0.6094, 0.4574, 0.3924, 0.4558, 0.3984, 0.4453, 0.3924, 0.4688, 0.3828, 0.4748, 0.3844, 0.4688, 0.3949, 0.5391, 0.4766, 0.5453, 0.4766, 0.5453, 0.5391, 0.5391, 0.5391, 0.4949, 0.3924, 0.4965, 0.3984, 0.4844, 0.3984, 0.625, 0.9313, 0.6311, 0.9297, 0.6311, 0.9418, 0.5453, 0.4766, 0.5516, 0.4766, 0.5516, 0.5391, 0.5453, 0.5391, 0.3324, 0.3767, 0.3308, 0.3828, 0.3203, 0.3767, 0.6094, 0.4983, 0.611, 0.4922, 0.6215, 0.4983, 0.5516, 0.4766, 0.5579, 0.4766, 0.5579, 0.5391, 0.5516, 0.5391, 0.5139, 0.3984, 0.5078, 0.3968, 0.5139, 0.3863, 0.5234, 0.3967, 0.5251, 0.3906, 0.5356, 0.3967, 0.5312, 0.7969, 0.5375, 0.7969, 0.5375, 0.8594, 0.5312, 0.8594, 0.5529, 0.3968, 0.5469, 0.3984, 0.5469, 0.3863, 0.6188, 0.6545, 0.6172, 0.6484, 0.6293, 0.6484, 0.5375, 0.7969, 0.5438, 0.7969, 0.5438, 0.8594, 0.5375, 0.8594, 0.4279, 0.3828, 0.4219, 0.3812, 0.4279, 0.3707, 0.6154, 0.4809, 0.6094, 0.4793, 0.6154, 0.4688, 0.5438, 0.7969, 0.5501, 0.7969, 0.5501, 0.8594, 0.5438, 0.8594, 0.2048, 0.3828, 0.2031, 0.3767, 0.2153, 0.3767, 0.5686, 0.3949, 0.5625, 0.3933, 0.5686, 0.3828, 0.5312, 0.6172, 0.5375, 0.6172, 0.5375, 0.6797, 0.5312, 0.6797, 0.6094, 0.4609, 0.611, 0.4549, 0.6215, 0.4609, 0.06857, 0.3699, 0.0625, 0.3715, 0.0625, 0.3594, 0.5375, 0.6172, 0.5438, 0.6172, 0.5438, 0.6797, 0.5375, 0.6797, 0.07812, 0.3645, 0.08419, 0.3629, 0.08419, 0.375, 0.0, 0.9922, 0.007812, 0.9922, 0.007812, 1.0, 0.0, 1.0, 0.0, 0.9922, 0.007812, 0.9922, 0.007812, 1.0, 0.0, 1.0, 0.0, 0.9922, 0.007812, 0.9922, 0.007812, 1.0, 0.0, 1.0, 0.0, 0.9922, 0.007812, 0.9922, 0.007812, 1.0, 0.0, 1.0, 0.0, 0.9922, 0.007812, 0.9922, 0.007812, 1.0, 0.0, 1.0, 0.0, 0.9922, 0.007812, 0.9922, 0.007812, 1.0, 0.0, 1.0, 0.1953, 0.4609, 0.2266, 0.4609, 0.2266, 0.5, 0.1953, 0.5, 0.1562, 0.4609, 0.1875, 0.4609, 0.1875, 0.5, 0.1562, 0.5, 0.1172, 0.4609, 0.1484, 0.4609, 0.1484, 0.5, 0.1172, 0.5, 0.07812, 0.4609, 0.1094, 0.4609, 0.1094, 0.5, 0.07812, 0.5, 0.03906, 0.4609, 0.07031, 0.4609, 0.07031, 0.5, 0.03906, 0.5, 0.0, 0.4609, 0.03125, 0.4609, 0.03125, 0.5, 0.0, 0.5, 0.4375, 0.5312, 0.4688, 0.5312, 0.4688, 0.5703, 0.4375, 0.5703, 0.3984, 0.5312, 0.4297, 0.5312, 0.4297, 0.5703, 0.3984, 0.5703, 0.3516, 0.4609, 0.3828, 0.4609, 0.3828, 0.5, 0.3516, 0.5, 0.3125, 0.4609, 0.3438, 0.4609, 0.3438, 0.5, 0.3125, 0.5, 0.2734, 0.4609, 0.3047, 0.4609, 0.3047, 0.5, 0.2734, 0.5, 0.2344, 0.4609, 0.2656, 0.4609, 0.2656, 0.5, 0.2344, 0.5, 0.4688, 0.4453, 0.5, 0.4453, 0.5, 0.4844, 0.4688, 0.4844, 0.4297, 0.4453, 0.4609, 0.4453, 0.4609, 0.4844, 0.4297, 0.4844, 0.4766, 0.5312, 0.5078, 0.5312, 0.5078, 0.5703, 0.4766, 0.5703, 0.3906, 0.4453, 0.4219, 0.4453, 0.4219, 0.4844, 0.3906, 0.4844, 0.3984, 0.6406, 0.3984, 0.7578, 0.08594, 0.3828, 0.3984, 0.6172, 0.5234, 0.6406, 0.5234, 0.6172, 0.07812, 0.3828, 0.5234, 0.7578, 0.3047, 0.7656, 0.3359, 0.7656, 0.08594, 0.3828, 0.5234, 0.7969, 0.0625, 0.3828, 0.5938, 0.6328, 0.1016, 0.4141, 0.5312, 0.7891, 0.375, 0.7578, 0.0625, 0.4141, 0.5234, 0.6172, 0.08594, 0.4141])
me_body.materials.append(mat_pepper)
me_body.materials.append(None)
me_body.update()
me_body.normals_split_custom_set([tuple(v) for v in zip(*[iter([-1.0, -9.496e-09, 0.0, -1.0, -9.496e-09, 0.0, -1.0, -9.496e-09, 0.0, -1.0, -9.496e-09, 0.0, 0.0, -1.0, -2.958e-07, 0.0, -1.0, -2.958e-07, 0.0, -1.0, -2.958e-07, 0.0, -1.0, -2.958e-07, 1.0, 8.14e-09, 0.0, 1.0, 8.14e-09, 0.0, 1.0, 8.14e-09, 0.0, 1.0, 8.14e-09, 0.0, 0.0, -3.45e-07, 1.0, 0.0, -3.45e-07, 1.0, 0.0, -3.45e-07, 1.0, 0.0, -3.45e-07, 1.0, 0.0, 1.0, 0.0, 0.0, 1.0, 0.0, 0.0, 1.0, 0.0, 0.0, 1.0, 0.0, 0.0, 4.025e-07, -1.0, 0.0, 4.025e-07, -1.0, 0.0, 4.025e-07, -1.0, 0.0, 4.025e-07, -1.0, 0.0, -5.75e-07, 1.0, 0.0, -5.75e-07, 1.0, 0.0, -5.75e-07, 1.0, 0.0, -5.75e-07, 1.0, 1.0, -2.713e-09, 0.0, 1.0, -2.713e-09, 0.0, 1.0, -2.713e-09, 0.0, 1.0, -2.713e-09, 0.0, 0.0, 1.15e-07, -1.0, 0.0, 1.15e-07, -1.0, 0.0, 1.15e-07, -1.0, 0.0, 1.15e-07, -1.0, -1.0, 1.357e-08, 0.0, -1.0, 1.357e-08, 0.0, -1.0, 1.357e-08, 0.0, -1.0, 1.357e-08, 0.0, 0.0, -1.0, -5.324e-07, 0.0, -1.0, -5.324e-07, 0.0, -1.0, -5.324e-07, 0.0, -1.0, -5.324e-07, -1.0, -6.512e-09, 0.0, -1.0, -6.512e-09, 0.0, -1.0, -6.512e-09, 0.0, -1.0, -6.512e-09, 0.0, 0.0, 1.0, 4.437e-07, 0.0, 1.0, 4.437e-07, 0.0, 1.0, 4.437e-07, 0.0, 1.0, 4.437e-07, 1.0, 1.302e-08, 0.0, 1.0, 1.302e-08, 0.0, 1.0, 1.302e-08, 0.0, 1.0, 1.302e-08, 0.0, 0.0, -2.3e-07, 1.0, 0.0, -2.3e-07, 1.0, 0.0, -2.3e-07, 1.0, 0.0, -2.3e-07, 1.0, 0.0, 2.821e-07, -1.0, 0.0, 2.821e-07, -1.0, 0.0, 2.821e-07, -1.0, 0.0, 2.821e-07, -1.0, 0.0, -1.0, -5.324e-07, 0.0, -1.0, -5.324e-07, 0.0, -1.0, -5.324e-07, 0.0, -1.0, -5.324e-07, -1.0, 1.302e-08, 0.0, -1.0, 1.302e-08, 0.0, -1.0, 1.302e-08, 0.0, -1.0, 1.302e-08, 0.0, 0.0, 1.0, 4.437e-07, 0.0, 1.0, 4.437e-07, 0.0, 1.0, 4.437e-07, 0.0, 1.0, 4.437e-07, 1.0, -6.512e-09, 0.0, 1.0, -6.512e-09, 0.0, 1.0, -6.512e-09, 0.0, 1.0, -6.512e-09, 0.0, 0.0, -2.3e-07, 1.0, 0.0, -2.3e-07, 1.0, 0.0, -2.3e-07, 1.0, 0.0, -2.3e-07, 1.0, 0.0, 2.821e-07, -1.0, 0.0, 2.821e-07, -1.0, 0.0, 2.821e-07, -1.0, 0.0, 2.821e-07, -1.0, -1.0, -3.101e-09, 0.0, -1.0, -3.101e-09, 0.0, -1.0, -3.101e-09, 0.0, -1.0, -3.101e-09, 0.0, 1.0, 1.24e-08, 0.0, 1.0, 1.24e-08, 0.0, 1.0, 1.24e-08, 0.0, 1.0, 1.24e-08, 0.0, 0.0, 1.0, 4.437e-07, 0.0, 1.0, 4.437e-07, 0.0, 1.0, 4.437e-07, 0.0, 1.0, 4.437e-07, 0.0, -1.0, 0.0, 0.0, -1.0, 0.0, 0.0, -1.0, 0.0, 0.0, -1.0, 0.0, 0.0, -1.0, 0.0, 0.0, -1.0, 0.0, 0.0, -1.0, 0.0, 0.0, -1.0, 0.0, 0.0, -1.0, 0.0, 0.0, -1.0, 0.0, 0.0, -1.0, 0.0, 0.0, -1.0, 0.0, 0.0, -1.0, 0.0, 0.0, -1.0, 0.0, 0.0, -1.0, 0.0, 0.0, -1.0, 0.0, 0.0, -1.0, 0.0, 0.0, -1.0, 0.0, 0.0, -1.0, 0.0, 0.0, -1.0, 0.0, 0.0, -1.0, 0.0, 0.0, -1.0, 0.0, 0.0, -1.0, 0.0, 0.0, -1.0, 0.0, -1.0, 0.0, 0.0, -1.0, 0.0, 0.0, -1.0, 0.0, 0.0, -1.0, 0.0, 0.0, 0.0, 3.68e-06, -1.0, 0.0, 3.68e-06, -1.0, 0.0, 3.68e-06, -1.0, 0.0, 3.68e-06, -1.0, 1.0, 0.0, 0.0, 1.0, 0.0, 0.0, 1.0, 0.0, 0.0, 1.0, 0.0, 0.0, 0.0, -3.68e-06, 1.0, 0.0, -3.68e-06, 1.0, 0.0, -3.68e-06, 1.0, 0.0, -3.68e-06, 1.0, -1.0, 0.0, 0.0, -1.0, 0.0, 0.0, -1.0, 0.0, 0.0, -1.0, 0.0, 0.0, 0.0, 3.68e-06, -1.0, 0.0, 3.68e-06, -1.0, 0.0, 3.68e-06, -1.0, 0.0, 3.68e-06, -1.0, 1.0, 0.0, 0.0, 1.0, 0.0, 0.0, 1.0, 0.0, 0.0, 1.0, 0.0, 0.0, 0.0, -3.68e-06, 1.0, 0.0, -3.68e-06, 1.0, 0.0, -3.68e-06, 1.0, 0.0, -3.68e-06, 1.0, 0.0, -1.0, -1.065e-06, 0.0, -1.0, -1.065e-06, 0.0, -1.0, -1.065e-06, 0.0, -1.0, -1.065e-06, 0.0, -5.257e-07, 1.0, 0.0, -5.257e-07, 1.0, 0.0, -5.257e-07, 1.0, 0.0, -5.257e-07, 1.0, 0.0, 1.314e-07, -1.0, 0.0, 1.314e-07, -1.0, 0.0, 1.314e-07, -1.0, 0.0, 1.314e-07, -1.0, 0.0, -1.0, 0.0, 0.0, -1.0, 0.0, 0.0, -1.0, 0.0, 0.0, -1.0, 0.0, -1.0, 0.0, 0.0, -1.0, 0.0, 0.0, -1.0, 0.0, 0.0, -1.0, 0.0, 0.0, 0.0, 1.0, 0.0, 0.0, 1.0, 0.0, 0.0, 1.0, 0.0, 0.0, 1.0, 0.0, 1.0, 0.0, 0.0, 1.0, 0.0, 0.0, 1.0, 0.0, 0.0, 1.0, 0.0, 0.0, 0.0, 0.0, 1.0, 0.0, 0.0, 1.0, 0.0, 0.0, 1.0, 0.0, 0.0, 1.0, 0.0, 0.0, -1.0, 0.0, 0.0, -1.0, 0.0, 0.0, -1.0, 0.0, 0.0, -1.0, 0.0, -1.0, 0.0, 0.0, -1.0, 0.0, 0.0, -1.0, 0.0, 0.0, -1.0, 0.0, -1.0, 0.0, 0.0, -1.0, 0.0, 0.0, -1.0, 0.0, 0.0, -1.0, 0.0, 0.0, 0.0, 1.0, 0.0, 0.0, 1.0, 0.0, 0.0, 1.0, 0.0, 0.0, 1.0, 0.0, 1.0, 0.0, 0.0, 1.0, 0.0, 0.0, 1.0, 0.0, 0.0, 1.0, 0.0, 0.0, 0.0, 0.0, 1.0, 0.0, 0.0, 1.0, 0.0, 0.0, 1.0, 0.0, 0.0, 1.0, 0.0, 0.0, -1.0, 0.0, 0.0, -1.0, 0.0, 0.0, -1.0, 0.0, 0.0, -1.0, 0.0, -1.0, 0.0, 0.0, -1.0, 0.0, 0.0, -1.0, 0.0, 0.0, -1.0, 0.0, -1.0, 0.0, 0.0, -1.0, 0.0, 0.0, -1.0, 0.0, 0.0, -1.0, 0.0, 0.0, 1.0, 0.0, 0.0, 1.0, 0.0, 0.0, 1.0, 0.0, 0.0, 1.0, 0.0, 0.0, 0.0, 0.0, 1.0, 0.0, 0.0, 1.0, 0.0, 0.0, 1.0, 0.0, 0.0, 1.0, 0.0, 0.0, -1.0, 0.0, 0.0, -1.0, 0.0, 0.0, -1.0, 0.0, 0.0, -1.0, 0.0, -1.0, 0.0, 0.0, -1.0, 0.0, 0.0, -1.0, 0.0, 0.0, -1.0, 0.0, -1.0, 0.0, 0.0, -1.0, 0.0, 0.0, -1.0, 0.0, 0.0, -1.0, 0.0, 0.0, 0.0, 1.0, 0.0, 0.0, 1.0, 0.0, 0.0, 1.0, 0.0, 0.0, 1.0, 0.0, 1.0, 0.0, 0.0, 1.0, 0.0, 0.0, 1.0, 0.0, 0.0, 1.0, 0.0, 0.0, 0.0, 0.0, 1.0, 0.0, 0.0, 1.0, 0.0, 0.0, 1.0, 0.0, 0.0, 1.0, 0.0, 0.0, -1.0, 0.0, 0.0, -1.0, 0.0, 0.0, -1.0, 0.0, 0.0, -1.0, 0.0, -1.0, 0.0, 0.0, -1.0, 0.0, 0.0, -1.0, 0.0, 0.0, -1.0, 0.0, -1.0, 0.0, 0.0, -1.0, 0.0, 0.0, -1.0, 0.0, 0.0, -1.0, 0.0, 0.0, 0.0, 1.0, 0.0, 0.0, 1.0, 0.0, 0.0, 1.0, 0.0, 0.0, 1.0, 0.0, 1.0, 0.0, 0.0, 1.0, 0.0, 0.0, 1.0, 0.0, 0.0, 1.0, 0.0, 0.0, 0.0, 0.0, 1.0, 0.0, 0.0, 1.0, 0.0, 0.0, 1.0, 0.0, 0.0, 1.0, 0.0, 0.0, -1.0, 0.0, 0.0, -1.0, 0.0, 0.0, -1.0, 0.0, 0.0, -1.0, 0.0, -1.0, -5.324e-06, 0.0, -1.0, -5.324e-06, 0.0, -1.0, -5.324e-06, 0.0, -1.0, -5.324e-06, -1.0, 0.0, 0.0, -1.0, 0.0, 0.0, -1.0, 0.0, 0.0, -1.0, 0.0, 0.0, 0.0, 1.0, 1.775e-06, 0.0, 1.0, 1.775e-06, 0.0, 1.0, 1.775e-06, 0.0, 1.0, 1.775e-06, 1.0, 0.0, 0.0, 1.0, 0.0, 0.0, 1.0, 0.0, 0.0, 1.0, 0.0, 0.0, 0.0, 0.0, 1.0, 0.0, 0.0, 1.0, 0.0, 0.0, 1.0, 0.0, 0.0, 1.0, 0.0, 5.52e-06, -1.0, 0.0, 5.52e-06, -1.0, 0.0, 5.52e-06, -1.0, 0.0, 5.52e-06, -1.0, 0.0, -1.0, 0.0, 0.0, -1.0, 0.0, 0.0, -1.0, 0.0, 0.0, -1.0, 0.0, -1.0, -1.545e-07, 0.0, -1.0, -1.545e-07, 0.0, -1.0, -1.545e-07, 0.0, -1.0, -1.545e-07, 0.0, 0.0, 1.0, 0.0, 0.0, 1.0, 0.0, 0.0, 1.0, 0.0, 0.0, 1.0, 0.0, 1.0, 4.15e-07, 0.0, 1.0, 4.15e-07, 0.0, 1.0, 4.15e-07, 0.0, 1.0, 4.15e-07, 0.0, 0.0, -3.68e-06, 1.0, 0.0, -3.68e-06, 1.0, 0.0, -3.68e-06, 1.0, 0.0, -3.68e-06, 1.0, 0.0, 0.0, -1.0, 0.0, 0.0, -1.0, 0.0, 0.0, -1.0, 0.0, 0.0, -1.0, 0.0, -1.0, 0.0, 0.0, -1.0, 0.0, 0.0, -1.0, 0.0, 0.0, -1.0, 0.0, -1.0, 0.0, 0.0, -1.0, 0.0, 0.0, -1.0, 0.0, 0.0, -1.0, 0.0, 0.0, 0.0, 1.0, 0.0, 0.0, 1.0, 0.0, 0.0, 1.0, 0.0, 0.0, 1.0, 0.0, 1.0, 0.0, 0.0, 1.0, 0.0, 0.0, 1.0, 0.0, 0.0, 1.0, 0.0, 0.0, 0.0, 0.0, 1.0, 0.0, 0.0, 1.0, 0.0, 0.0, 1.0, 0.0, 0.0, 1.0, 0.0, 0.0, -1.0, 0.0, 0.0, -1.0, 0.0, 0.0, -1.0, 0.0, 0.0, -1.0, 0.0, -1.0, -5.324e-07, 0.0, -1.0, -5.324e-07, 0.0, -1.0, -5.324e-07, 0.0, -1.0, -5.324e-07, -1.0, 0.0, 0.0, -1.0, 0.0, 0.0, -1.0, 0.0, 0.0, -1.0, 0.0, 0.0, 0.0, 1.0, 0.0, 0.0, 1.0, 0.0, 0.0, 1.0, 0.0, 0.0, 1.0, 0.0, 1.0, 0.0, 0.0, 1.0, 0.0, 0.0, 1.0, 0.0, 0.0, 1.0, 0.0, 0.0, 0.0, 0.0, 1.0, 0.0, 0.0, 1.0, 0.0, 0.0, 1.0, 0.0, 0.0, 1.0, 0.0, 2.821e-07, -1.0, 0.0, 2.821e-07, -1.0, 0.0, 2.821e-07, -1.0, 0.0, 2.821e-07, -1.0, 0.0, -1.0, -5.324e-07, 0.0, -1.0, -5.324e-07, 0.0, -1.0, -5.324e-07, 0.0, -1.0, -5.324e-07, -1.0, 0.0, 0.0, -1.0, 0.0, 0.0, -1.0, 0.0, 0.0, -1.0, 0.0, 0.0, 0.0, 1.0, 0.0, 0.0, 1.0, 0.0, 0.0, 1.0, 0.0, 0.0, 1.0, 0.0, 1.0, 0.0, 0.0, 1.0, 0.0, 0.0, 1.0, 0.0, 0.0, 1.0, 0.0, 0.0, 0.0, 0.0, 1.0, 0.0, 0.0, 1.0, 0.0, 0.0, 1.0, 0.0, 0.0, 1.0, 0.0, 2.821e-07, -1.0, 0.0, 2.821e-07, -1.0, 0.0, 2.821e-07, -1.0, 0.0, 2.821e-07, -1.0, 0.0, -1.0, 0.0, 0.0, -1.0, 0.0, 0.0, -1.0, 0.0, 0.0, -1.0, 0.0, -1.0, 0.0, 0.0, -1.0, 0.0, 0.0, -1.0, 0.0, 0.0, -1.0, 0.0, 0.0, 0.0, 1.0, 0.0, 0.0, 1.0, 0.0, 0.0, 1.0, 0.0, 0.0, 1.0, 0.0, 1.0, 0.0, 0.0, 1.0, 0.0, 0.0, 1.0, 0.0, 0.0, 1.0, 0.0, 0.0, 0.0, 0.0, 1.0, 0.0, 0.0, 1.0, 0.0, 0.0, 1.0, 0.0, 0.0, 1.0, 0.0, 0.0, -1.0, 0.0, 0.0, -1.0, 0.0, 0.0, -1.0, 0.0, 0.0, -1.0, 0.0, -1.0, 0.0, 0.0, -1.0, 0.0, 0.0, -1.0, 0.0, 0.0, -1.0, 0.0, -1.0, 0.0, 0.0, -1.0, 0.0, 0.0, -1.0, 0.0, 0.0, -1.0, 0.0, 0.0, 0.0, 1.0, 0.0, 0.0, 1.0, 0.0, 0.0, 1.0, 0.0, 0.0, 1.0, 0.0, 1.0, 0.0, 0.0, 1.0, 0.0, 0.0, 1.0, 0.0, 0.0, 1.0, 0.0, 0.0, 0.0, 0.0, 1.0, 0.0, 0.0, 1.0, 0.0, 0.0, 1.0, 0.0, 0.0, 1.0, 0.0, 0.0, -1.0, 0.0, 0.0, -1.0, 0.0, 0.0, -1.0, 0.0, 0.0, -1.0, 0.0, -1.0, 0.0, 0.0, -1.0, 0.0, 0.0, -1.0, 0.0, 0.0, -1.0, 0.0, -1.0, 0.0, 0.0, -1.0, 0.0, 0.0, -1.0, 0.0, 0.0, -1.0, 0.0, 0.0, 1.0, 0.0, 0.0, 1.0, 0.0, 0.0, 1.0, 0.0, 0.0, 1.0, 0.0, 0.0, 0.0, 0.0, 1.0, 0.0, 0.0, 1.0, 0.0, 0.0, 1.0, 0.0, 0.0, 1.0, 0.0, 0.0, -1.0, 0.0, 0.0, -1.0, 0.0, 0.0, -1.0, 0.0, 0.0, -1.0, 0.0, -1.0, 0.0, 0.0, -1.0, 0.0, 0.0, -1.0, 0.0, 0.0, -1.0, 0.0, -1.0, 0.0, 0.0, -1.0, 0.0, 0.0, -1.0, 0.0, 0.0, -1.0, 0.0, 0.0, 0.0, 1.0, 0.0, 0.0, 1.0, 0.0, 0.0, 1.0, 0.0, 0.0, 1.0, 0.0, 1.0, 0.0, 0.0, 1.0, 0.0, 0.0, 1.0, 0.0, 0.0, 1.0, 0.0, 0.0, 0.0, 0.0, 1.0, 0.0, 0.0, 1.0, 0.0, 0.0, 1.0, 0.0, 0.0, 1.0, 0.0, 0.0, -1.0, 0.0, 0.0, -1.0, 0.0, 0.0, -1.0, 0.0, 0.0, -1.0, 0.0, -1.0, 0.0, 0.0, -1.0, 0.0, 0.0, -1.0, 0.0, 0.0, -1.0, 0.0, -1.0, 0.0, 0.0, -1.0, 0.0, 0.0, -1.0, 0.0, 0.0, -1.0, 0.0, 0.0, 0.0, 1.0, 0.0, 0.0, 1.0, 0.0, 0.0, 1.0, 0.0, 0.0, 1.0, 0.0, 1.0, 0.0, 0.0, 1.0, 0.0, 0.0, 1.0, 0.0, 0.0, 1.0, 0.0, 0.0, 0.0, 0.0, 1.0, 0.0, 0.0, 1.0, 0.0, 0.0, 1.0, 0.0, 0.0, 1.0, 0.0, 0.0, -1.0, 0.0, 0.0, -1.0, 0.0, 0.0, -1.0, 0.0, 0.0, -1.0, 0.0, -1.0, -5.324e-06, 0.0, -1.0, -5.324e-06, 0.0, -1.0, -5.324e-06, 0.0, -1.0, -5.324e-06, -1.0, 0.0, 0.0, -1.0, 0.0, 0.0, -1.0, 0.0, 0.0, -1.0, 0.0, 0.0, 0.0, 1.0, 1.775e-06, 0.0, 1.0, 1.775e-06, 0.0, 1.0, 1.775e-06, 0.0, 1.0, 1.775e-06, 1.0, 0.0, 0.0, 1.0, 0.0, 0.0, 1.0, 0.0, 0.0, 1.0, 0.0, 0.0, 0.0, 0.0, 1.0, 0.0, 0.0, 1.0, 0.0, 0.0, 1.0, 0.0, 0.0, 1.0, 0.0, 5.52e-06, -1.0, 0.0, 5.52e-06, -1.0, 0.0, 5.52e-06, -1.0, 0.0, 5.52e-06, -1.0, 0.0, -1.0, 0.0, 0.0, -1.0, 0.0, 0.0, -1.0, 0.0, 0.0, -1.0, 0.0, -1.0, 4.15e-07, 0.0, -1.0, 4.15e-07, 0.0, -1.0, 4.15e-07, 0.0, -1.0, 4.15e-07, 0.0, 0.0, 1.0, 0.0, 0.0, 1.0, 0.0, 0.0, 1.0, 0.0, 0.0, 1.0, 0.0, 1.0, -1.545e-07, 0.0, 1.0, -1.545e-07, 0.0, 1.0, -1.545e-07, 0.0, 1.0, -1.545e-07, 0.0, 0.0, -3.68e-06, 1.0, 0.0, -3.68e-06, 1.0, 0.0, -3.68e-06, 1.0, 0.0, -3.68e-06, 1.0, 0.0, 0.0, -1.0, 0.0, 0.0, -1.0, 0.0, 0.0, -1.0, 0.0, 0.0, -1.0, -2.944e-06, -0.5736, -0.8192, -2.944e-06, -0.5736, -0.8192, -2.944e-06, -0.5736, -0.8192, -0.5, 0.7094, -0.4967, -0.5, 0.7094, -0.4967, -0.5, 0.7094, -0.4967, -0.5, 0.7094, -0.4967, -2.944e-06, 0.5736, 0.8192, -2.944e-06, 0.5736, 0.8192, -2.944e-06, 0.5736, 0.8192, 2.944e-06, -0.5736, -0.8192, 2.944e-06, -0.5736, -0.8192, 2.944e-06, -0.5736, -0.8192, -0.866, 0.4096, -0.2868, -0.866, 0.4096, -0.2868, -0.866, 0.4096, -0.2868, -0.866, 0.4096, -0.2868, 0.0, 0.5736, 0.8192, 0.0, 0.5736, 0.8192, 0.0, 0.5736, 0.8192, 2.208e-06, -0.5736, -0.8192, 2.208e-06, -0.5736, -0.8192, 2.208e-06, -0.5736, -0.8192, -1.0, 6.037e-08, 0.0, -1.0, 6.037e-08, 0.0, -1.0, 6.037e-08, 0.0, -1.0, 6.037e-08, 0.0, 1.472e-06, 0.5736, 0.8192, 1.472e-06, 0.5736, 0.8192, 1.472e-06, 0.5736, 0.8192, -7.359e-07, -0.5736, -0.8192, -7.359e-07, -0.5736, -0.8192, -7.359e-07, -0.5736, -0.8192, -0.866, -0.4096, 0.2868, -0.866, -0.4096, 0.2868, -0.866, -0.4096, 0.2868, -0.866, -0.4096, 0.2868, 2.944e-06, 0.5736, 0.8192, 2.944e-06, 0.5736, 0.8192, 2.944e-06, 0.5736, 0.8192, 2.944e-06, -0.5736, -0.8192, 2.944e-06, -0.5736, -0.8192, 2.944e-06, -0.5736, -0.8192, -0.5, -0.7094, 0.4967, -0.5, -0.7094, 0.4967, -0.5, -0.7094, 0.4967, -0.5, -0.7094, 0.4967, -5.887e-06, 0.5736, 0.8192, -5.887e-06, 0.5736, 0.8192, -5.887e-06, 0.5736, 0.8192, 0.0, -0.5736, -0.8192, 0.0, -0.5736, -0.8192, 0.0, -0.5736, -0.8192, 0.0, -0.8192, 0.5736, 0.0, -0.8192, 0.5736, 0.0, -0.8192, 0.5736, 0.0, -0.8192, 0.5736, 0.0, 0.5736, 0.8192, 0.0, 0.5736, 0.8192, 0.0, 0.5736, 0.8192, 0.0, -0.5736, -0.8192, 0.0, -0.5736, -0.8192, 0.0, -0.5736, -0.8192, 0.5, -0.7094, 0.4967, 0.5, -0.7094, 0.4967, 0.5, -0.7094, 0.4967, 0.5, -0.7094, 0.4967, 5.887e-06, 0.5736, 0.8191, 5.887e-06, 0.5736, 0.8191, 5.887e-06, 0.5736, 0.8191, 0.0, -0.5736, -0.8192, 0.0, -0.5736, -0.8192, 0.0, -0.5736, -0.8192, 0.866, -0.4096, 0.2868, 0.866, -0.4096, 0.2868, 0.866, -0.4096, 0.2868, 0.866, -0.4096, 0.2868, -4.416e-06, 0.5736, 0.8192, -4.416e-06, 0.5736, 0.8192, -4.416e-06, 0.5736, 0.8192, -2.208e-06, -0.5736, -0.8192, -2.208e-06, -0.5736, -0.8192, -2.208e-06, -0.5736, -0.8192, 1.0, 6.037e-08, 0.0, 1.0, 6.037e-08, 0.0, 1.0, 6.037e-08, 0.0, 1.0, 6.037e-08, 0.0, -1.472e-06, 0.5736, 0.8192, -1.472e-06, 0.5736, 0.8192, -1.472e-06, 0.5736, 0.8192, -1.472e-06, -0.5736, -0.8192, -1.472e-06, -0.5736, -0.8192, -1.472e-06, -0.5736, -0.8192, 0.866, 0.4096, -0.2868, 0.866, 0.4096, -0.2868, 0.866, 0.4096, -0.2868, 0.866, 0.4096, -0.2868, 0.0, 0.5736, 0.8192, 0.0, 0.5736, 0.8192, 0.0, 0.5736, 0.8192, 2.944e-06, -0.5736, -0.8192, 2.944e-06, -0.5736, -0.8192, 2.944e-06, -0.5736, -0.8192, 0.5, 0.7094, -0.4967, 0.5, 0.7094, -0.4967, 0.5, 0.7094, -0.4967, 0.5, 0.7094, -0.4967, 0.0, 0.5736, 0.8192, 0.0, 0.5736, 0.8192, 0.0, 0.5736, 0.8192, 0.0, -0.5736, -0.8192, 0.0, -0.5736, -0.8192, 0.0, -0.5736, -0.8192, 0.0, 0.8192, -0.5736, 0.0, 0.8192, -0.5736, 0.0, 0.8192, -0.5736, 0.0, 0.8192, -0.5736, 0.0, 0.5736, 0.8192, 0.0, 0.5736, 0.8192, 0.0, 0.5736, 0.8192, 0.0, -0.2588, -0.9659, 0.0, -0.2588, -0.9659, 0.0, -0.2588, -0.9659, -0.5, 0.8365, -0.2241, -0.5, 0.8365, -0.2241, -0.5, 0.8365, -0.2241, -0.5, 0.8365, -0.2241, 5.887e-06, 0.2588, 0.9659, 5.887e-06, 0.2588, 0.9659, 5.887e-06, 0.2588, 0.9659, 2.944e-06, -0.2588, -0.9659, 2.944e-06, -0.2588, -0.9659, 2.944e-06, -0.2588, -0.9659, -0.866, 0.483, -0.1294, -0.866, 0.483, -0.1294, -0.866, 0.483, -0.1294, -0.866, 0.483, -0.1294, -5.887e-06, 0.2588, 0.9659, -5.887e-06, 0.2588, 0.9659, -5.887e-06, 0.2588, 0.9659, 0.0, -0.2588, -0.9659, 0.0, -0.2588, -0.9659, 0.0, -0.2588, -0.9659, -1.0, -8.624e-09, 0.0, -1.0, -8.624e-09, 0.0, -1.0, -8.624e-09, 0.0, -1.0, -8.624e-09, 0.0, 0.0, 0.2588, 0.9659, 0.0, 0.2588, 0.9659, 0.0, 0.2588, 0.9659, 1.472e-06, -0.2588, -0.9659, 1.472e-06, -0.2588, -0.9659, 1.472e-06, -0.2588, -0.9659, -0.866, -0.483, 0.1294, -0.866, -0.483, 0.1294, -0.866, -0.483, 0.1294, -0.866, -0.483, 0.1294, 0.0, 0.2588, 0.9659, 0.0, 0.2588, 0.9659, 0.0, 0.2588, 0.9659, 0.0, -0.2588, -0.9659, 0.0, -0.2588, -0.9659, 0.0, -0.2588, -0.9659, -0.5, -0.8365, 0.2241, -0.5, -0.8365, 0.2241, -0.5, -0.8365, 0.2241, -0.5, -0.8365, 0.2241, 0.0, 0.2588, 0.9659, 0.0, 0.2588, 0.9659, 0.0, 0.2588, 0.9659, 0.0, -0.2588, -0.9659, 0.0, -0.2588, -0.9659, 0.0, -0.2588, -0.9659, 0.0, -0.9659, 0.2588, 0.0, -0.9659, 0.2588, 0.0, -0.9659, 0.2588, 0.0, -0.9659, 0.2588, 0.0, 0.2588, 0.9659, 0.0, 0.2588, 0.9659, 0.0, 0.2588, 0.9659, 0.0, -0.2588, -0.9659, 0.0, -0.2588, -0.9659, 0.0, -0.2588, -0.9659, 0.5, -0.8365, 0.2241, 0.5, -0.8365, 0.2241, 0.5, -0.8365, 0.2241, 0.5, -0.8365, 0.2241, 0.0, 0.2588, 0.9659, 0.0, 0.2588, 0.9659, 0.0, 0.2588, 0.9659, 0.0, -0.2588, -0.9659, 0.0, -0.2588, -0.9659, 0.0, -0.2588, -0.9659, 0.866, -0.483, 0.1294, 0.866, -0.483, 0.1294, 0.866, -0.483, 0.1294, 0.866, -0.483, 0.1294, 0.0, 0.2588, 0.9659, 0.0, 0.2588, 0.9659, 0.0, 0.2588, 0.9659, 0.0, -0.2588, -0.9659, 0.0, -0.2588, -0.9659, 0.0, -0.2588, -0.9659, 1.0, -8.624e-09, 0.0, 1.0, -8.624e-09, 0.0, 1.0, -8.624e-09, 0.0, 1.0, -8.624e-09, 0.0, 0.0, 0.2588, 0.9659, 0.0, 0.2588, 0.9659, 0.0, 0.2588, 0.9659, -1.472e-06, -0.2588, -0.9659, -1.472e-06, -0.2588, -0.9659, -1.472e-06, -0.2588, -0.9659, 0.866, 0.483, -0.1294, 0.866, 0.483, -0.1294, 0.866, 0.483, -0.1294, 0.866, 0.483, -0.1294, 5.887e-06, 0.2588, 0.9659, 5.887e-06, 0.2588, 0.9659, 5.887e-06, 0.2588, 0.9659, -2.944e-06, -0.2588, -0.9659, -2.944e-06, -0.2588, -0.9659, -2.944e-06, -0.2588, -0.9659, 0.5, 0.8365, -0.2241, 0.5, 0.8365, -0.2241, 0.5, 0.8365, -0.2241, 0.5, 0.8365, -0.2241, -5.887e-06, 0.2588, 0.9659, -5.887e-06, 0.2588, 0.9659, -5.887e-06, 0.2588, 0.9659, 0.0, -0.2588, -0.9659, 0.0, -0.2588, -0.9659, 0.0, -0.2588, -0.9659, 0.0, 0.9659, -0.2588, 0.0, 0.9659, -0.2588, 0.0, 0.9659, -0.2588, 0.0, 0.9659, -0.2588, 0.0, 0.2588, 0.9659, 0.0, 0.2588, 0.9659, 0.0, 0.2588, 0.9659, 1.177e-05, 0.1737, -0.9848, 1.177e-05, 0.1737, -0.9848, 1.177e-05, 0.1737, -0.9848, -0.5, 0.8529, 0.1504, -0.5, 0.8529, 0.1504, -0.5, 0.8529, 0.1504, -0.5, 0.8529, 0.1504, 1.766e-05, -0.1736, 0.9848, 1.766e-05, -0.1736, 0.9848, 1.766e-05, -0.1736, 0.9848, 0.0, 0.1736, -0.9848, 0.0, 0.1736, -0.9848, 0.0, 0.1736, -0.9848, -0.866, 0.4924, 0.08682, -0.866, 0.4924, 0.08682, -0.866, 0.4924, 0.08682, -0.866, 0.4924, 0.08682, 2.944e-06, -0.1737, 0.9848, 2.944e-06, -0.1737, 0.9848, 2.944e-06, -0.1737, 0.9848, 0.0, 0.1736, -0.9848, 0.0, 0.1736, -0.9848, 0.0, 0.1736, -0.9848, -1.0, 4.312e-09, 0.0, -1.0, 4.312e-09, 0.0, -1.0, 4.312e-09, 0.0, -1.0, 4.312e-09, 0.0, 5.887e-06, -0.1736, 0.9848, 5.887e-06, -0.1736, 0.9848, 5.887e-06, -0.1736, 0.9848, -2.944e-06, 0.1737, -0.9848, -2.944e-06, 0.1737, -0.9848, -2.944e-06, 0.1737, -0.9848, -0.866, -0.4924, -0.08682, -0.866, -0.4924, -0.08682, -0.866, -0.4924, -0.08682, -0.866, -0.4924, -0.08682, 5.887e-06, -0.1736, 0.9848, 5.887e-06, -0.1736, 0.9848, 5.887e-06, -0.1736, 0.9848, 0.0, 0.1736, -0.9848, 0.0, 0.1736, -0.9848, 0.0, 0.1736, -0.9848, -0.5, -0.8529, -0.1504, -0.5, -0.8529, -0.1504, -0.5, -0.8529, -0.1504, -0.5, -0.8529, -0.1504, 1.177e-05, -0.1736, 0.9848, 1.177e-05, -0.1736, 0.9848, 1.177e-05, -0.1736, 0.9848, 0.0, 0.1736, -0.9848, 0.0, 0.1736, -0.9848, 0.0, 0.1736, -0.9848, 0.0, -0.9848, -0.1736, 0.0, -0.9848, -0.1736, 0.0, -0.9848, -0.1736, 0.0, -0.9848, -0.1736, 0.0, -0.1736, 0.9848, 0.0, -0.1736, 0.9848, 0.0, -0.1736, 0.9848, 0.0, 0.1736, -0.9848, 0.0, 0.1736, -0.9848, 0.0, 0.1736, -0.9848, 0.5, -0.8529, -0.1504, 0.5, -0.8529, -0.1504, 0.5, -0.8529, -0.1504, 0.5, -0.8529, -0.1504, -5.887e-06, -0.1736, 0.9848, -5.887e-06, -0.1736, 0.9848, -5.887e-06, -0.1736, 0.9848, 0.0, 0.1737, -0.9848, 0.0, 0.1737, -0.9848, 0.0, 0.1737, -0.9848, 0.866, -0.4924, -0.08682, 0.866, -0.4924, -0.08682, 0.866, -0.4924, -0.08682, 0.866, -0.4924, -0.08682, -5.887e-06, -0.1736, 0.9848, -5.887e-06, -0.1736, 0.9848, -5.887e-06, -0.1736, 0.9848, 0.0, 0.1736, -0.9848, 0.0, 0.1736, -0.9848, 0.0, 0.1736, -0.9848, 1.0, 4.312e-09, 0.0, 1.0, 4.312e-09, 0.0, 1.0, 4.312e-09, 0.0, 1.0, 4.312e-09, 0.0, -5.887e-06, -0.1736, 0.9848, -5.887e-06, -0.1736, 0.9848, -5.887e-06, -0.1736, 0.9848, 2.944e-06, 0.1736, -0.9848, 2.944e-06, 0.1736, -0.9848, 2.944e-06, 0.1736, -0.9848, 0.866, 0.4924, 0.08682, 0.866, 0.4924, 0.08682, 0.866, 0.4924, 0.08682, 0.866, 0.4924, 0.08682, -5.887e-06, -0.1737, 0.9848, -5.887e-06, -0.1737, 0.9848, -5.887e-06, -0.1737, 0.9848, -1.177e-05, 0.1737, -0.9848, -1.177e-05, 0.1737, -0.9848, -1.177e-05, 0.1737, -0.9848, 0.5, 0.8529, 0.1504, 0.5, 0.8529, 0.1504, 0.5, 0.8529, 0.1504, 0.5, 0.8529, 0.1504, -1.177e-05, -0.1736, 0.9848, -1.177e-05, -0.1736, 0.9848, -1.177e-05, -0.1736, 0.9848, 0.0, 0.1737, -0.9848, 0.0, 0.1737, -0.9848, 0.0, 0.1737, -0.9848, 0.0, 0.9848, 0.1736, 0.0, 0.9848, 0.1736, 0.0, 0.9848, 0.1736, 0.0, 0.9848, 0.1736, 0.0, -0.1736, 0.9848, 0.0, -0.1736, 0.9848, 0.0, -0.1736, 0.9848, 0.0, -1.0, 0.0, 0.0, -1.0, 0.0, 0.0, -1.0, 0.0, 0.0, -1.0, 0.0, -1.0, 0.0, 0.0, -1.0, 0.0, 0.0, -1.0, 0.0, 0.0, -1.0, 0.0, 0.0, 0.0, 1.0, 5.324e-06, 0.0, 1.0, 5.324e-06, 0.0, 1.0, 5.324e-06, 0.0, 1.0, 5.324e-06, 1.0, 0.0, 0.0, 1.0, 0.0, 0.0, 1.0, 0.0, 0.0, 1.0, 0.0, 0.0, 0.0, 0.0, 1.0, 0.0, 0.0, 1.0, 0.0, 0.0, 1.0, 0.0, 0.0, 1.0, 0.0, 0.0, -1.0, 0.0, 0.0, -1.0, 0.0, 0.0, -1.0, 0.0, 0.0, -1.0, 1.0, 1.302e-08, 0.0, 1.0, 1.302e-08, 0.0, 1.0, 1.302e-08, 0.0, 1.0, 1.302e-08, 0.0, 0.0, 1.0, 1.775e-07, 0.0, 1.0, 1.775e-07, 0.0, 1.0, 1.775e-07, 0.0, 1.0, 1.775e-07, -1.0, -6.512e-09, 0.0, -1.0, -6.512e-09, 0.0, -1.0, -6.512e-09, 0.0, -1.0, -6.512e-09, 0.0, 0.0, -1.0, 0.0, 0.0, -1.0, 0.0, 0.0, -1.0, 0.0, 0.0, -1.0, 0.0, 1.0, -6.512e-09, 0.0, 1.0, -6.512e-09, 0.0, 1.0, -6.512e-09, 0.0, 1.0, -6.512e-09, 0.0, 0.0, 1.0, 1.775e-07, 0.0, 1.0, 1.775e-07, 0.0, 1.0, 1.775e-07, 0.0, 1.0, 1.775e-07, -1.0, 1.302e-08, 0.0, -1.0, 1.302e-08, 0.0, -1.0, 1.302e-08, 0.0, -1.0, 1.302e-08, 0.0, 0.0, -1.0, 0.0, 0.0, -1.0, 0.0, 0.0, -1.0, 0.0, 0.0, -1.0, 0.0, 1.0, -1.644e-07, 0.0, 1.0, -1.644e-07, 0.0, 1.0, -1.644e-07, 0.0, 1.0, -1.644e-07, 0.0, 0.0, 1.0, 0.0, 0.0, 1.0, 0.0, 0.0, 1.0, 0.0, 0.0, 1.0, 0.0, -1.0, 8.222e-08, 0.0, -1.0, 8.222e-08, 0.0, -1.0, 8.222e-08, 0.0, -1.0, 8.222e-08, 0.0, 0.0, -1.0, -1.775e-07, 0.0, -1.0, -1.775e-07, 0.0, -1.0, -1.775e-07, 0.0, -1.0, -1.775e-07, 1.0, 8.222e-08, 0.0, 1.0, 8.222e-08, 0.0, 1.0, 8.222e-08, 0.0, 1.0, 8.222e-08, 0.0, 0.0, 1.0, 0.0, 0.0, 1.0, 0.0, 0.0, 1.0, 0.0, 0.0, 1.0, 0.0, -1.0, -1.644e-07, 0.0, -1.0, -1.644e-07, 0.0, -1.0, -1.644e-07, 0.0, -1.0, -1.644e-07, 0.0, 0.0, -1.0, -1.775e-07, 0.0, -1.0, -1.775e-07, 0.0, -1.0, -1.775e-07, 0.0, -1.0, -1.775e-07, -1.0, 0.0, 0.0, -1.0, 0.0, 0.0, -1.0, 0.0, 0.0, -1.0, 0.0, 0.0, 1.0, 0.0, 0.0, 1.0, 0.0, 0.0, 1.0, 0.0, 0.0, 1.0, 0.0, 0.0, 0.0, 0.0, 1.0, 0.0, 0.0, 1.0, 0.0, 0.0, 1.0, 0.0, 0.0, 1.0, 0.0, 0.0, 1.0, 0.0, 0.0, 1.0, 0.0, 0.0, 1.0, 0.0, 0.0, 1.0, 0.0, 0.0, 1.0, 0.0, 0.0, 1.0, 0.0, 0.0, 1.0, 0.0, 0.0, 1.0])] * 3)])
arm_armature = bpy.data.armatures.new('Armature')  # bones are not reproduced

# ---- objects
ob_body = bpy.data.objects.new('Body', me_body)
ob_pepperarmature = bpy.data.objects.new('PepperArmature', arm_armature)

# ---- transforms, parenting, visibility, modifiers, constraints
ob_body.parent = ob_pepperarmature
ob_body.location = (0.0, 0.0, 0.0)
_vg = ob_body.vertex_groups.new(name='Body')
for _i, _w in zip([0, 1, 2, 3, 4, 5, 6, 7, 8, 9, 10, 11], [0.9362, 0.1606, 0.9426, 0.4802, 0.9371, 0.2061, 0.9431, 0.4958, 0.9257, 0.9288, 0.9529, 0.9516]): _vg.add([_i], _w, 'REPLACE')
_vg = ob_body.vertex_groups.new(name='Head')
for _i, _w in zip([6, 28, 29, 30, 31, 32, 33, 34, 35, 36, 37, 38, 39, 40, 41, 42, 43, 44, 45, 46, 47, 48, 49, 50, 51, 52, 53, 54, 55, 56, 57, 58, 59, 60, 61, 62, 63, 64, 69, 70, 71, 72, 73, 74, 75, 84, 85, 86, 87, 88, 89, 90, 91, 92, 93, 94, 95, 96, 97, 98, 99, 100, 101, 102, 103, 104, 105, 106, 107, 108, 109, 110, 111, 112, 113, 114, 131, 132, 133, 134, 135, 136, 137, 138, 143, 144, 145, 146, 147, 148, 149, 150, 159, 160, 162, 163, 164, 165, 167, 168, 169, 170, 171, 172, 173, 174, 175, 176, 177, 178, 179, 180, 181, 258, 259, 260, 261, 262, 263, 264, 265], [0.02822, 0.9515, 0.9073, 0.9847, 0.9269, 0.9547, 0.921, 0.9837, 0.9362, 0.9327, 0.9486, 0.9008, 1.0, 1.0, 0.8616, 0.928, 0.9469, 0.8979, 0.8598, 0.8312, 0.8163, 0.9293, 0.95, 0.9137, 1.0, 1.0, 1.0, 1.0, 1.0, 1.0, 1.0, 1.0, 1.0, 1.0, 1.0, 1.0, 1.0, 1.0, 1.0, 0.9489, 0.9523, 0.9518, 0.9173, 0.9184, 0.9148, 0.911, 0.9125, 0.9104, 0.9125, 0.917, 0.9172, 0.9169, 0.9171, 1.0, 1.0, 1.0, 1.0, 0.0, 0.0, 0.0, 0.0, 1.0, 1.0, 1.0, 0.0, 0.0, 0.0, 0.0, 1.0, 1.0, 1.0, 1.0, 1.0, 1.0, 1.0, 1.0, 1.0, 1.0, 0.3951, 1.0, 1.0, 1.0, 1.0, 1.0, 1.0, 0.7977, 0.8153, 0.87, 0.8701, 0.9188, 0.9233, 0.9256, 1.0, 1.0, 0.0, 1.0, 1.0, 0.0, 0.0, 0.0, 0.0, 0.0, 1.0, 1.0, 1.0, 1.0, 0.0, 0.0, 0.0, 0.0, 1.0, 1.0, 1.0, 1.0, 1.0, 1.0, 1.0, 1.0, 1.0, 1.0, 1.0]): _vg.add([_i], _w, 'REPLACE')
_vg = ob_body.vertex_groups.new(name='ear.l')
for _i, _w in zip([0, 1, 2, 3, 4, 5, 6, 7, 8, 9, 10, 11, 12, 13, 14, 15, 16, 17, 18, 19, 20, 21, 22, 23, 24, 25, 26, 27, 28, 29, 30, 31, 32, 33, 34, 35, 36, 37, 38, 39, 40, 41, 42, 43, 44, 45, 46, 47, 48, 49, 50, 51, 52, 53, 54, 55, 56, 57, 58, 59, 60, 61, 62, 63, 64, 65, 66, 67, 68, 69, 70, 71, 72, 73, 74, 75, 76, 77, 78, 79, 80, 81, 82, 83, 84, 85, 86, 87, 88, 89, 90, 91, 92, 93, 94, 95, 96, 97, 98, 99, 100, 101, 102, 103, 104, 105, 106, 107, 108, 109, 110, 111, 112, 113, 114, 115, 116, 117, 118, 119, 120, 121, 122, 123, 124, 125, 126, 127, 128, 129, 130, 131, 132, 133, 134, 135, 136, 137, 138, 139, 140, 141, 142, 143, 144, 145, 146, 147, 148, 149, 150, 151, 152, 153, 154, 155, 156, 157, 158, 159, 160, 161, 162, 163, 164, 165, 166, 167, 168, 169, 170, 171, 172, 173, 174, 175, 176, 177, 178, 179, 180, 181, 182, 183, 184, 185, 186, 187, 188, 189, 190, 191, 192, 193, 194, 195, 196, 197, 198, 199, 200, 201, 202, 203, 204, 205, 206, 207, 208, 209, 210, 211, 212, 213, 214, 215, 216, 217, 218, 219, 220, 221, 222, 223, 224, 225, 226, 227, 228, 229, 230, 231, 232, 233, 234, 235, 236, 237, 238, 239, 240, 241, 242, 243, 244, 245, 246, 247, 248, 249, 250, 251, 252, 253, 254, 255, 256, 257, 258, 259, 260, 261, 262, 263, 264, 265, 266, 267, 268, 269, 270, 271, 272, 273, 274, 275, 276, 277, 278, 279, 280, 281], [0.0, 0.0, 0.0, 0.0, 0.0, 0.0, 0.0, 0.0, 0.0, 0.0, 0.0, 0.0, 0.0, 0.0, 0.0, 0.0, 0.0, 0.0, 0.0, 0.0, 0.0, 0.0, 0.0, 0.0, 0.0, 0.0, 0.0, 0.0, 0.0, 0.0, 0.0, 0.0, 0.0, 0.0, 0.0, 0.0, 0.0, 0.0, 0.0, 0.0, 0.0, 0.0, 0.0, 0.0, 0.0, 0.0, 0.0, 0.0, 0.0, 0.0, 0.0, 0.0, 0.0, 0.0, 0.0, 0.0, 0.0, 0.0, 0.0, 0.0, 0.0, 0.0, 0.0, 0.0, 0.0, 1.0, 1.0, 1.0, 1.0, 0.0, 0.0, 0.0, 0.0, 0.0, 0.0, 0.0, 0.0, 0.0, 0.0, 0.0, 0.0, 0.0, 0.0, 0.0, 0.0, 0.0, 0.0, 0.0, 0.0, 0.0, 0.0, 0.0, 0.0, 0.0, 0.0, 0.0, 0.0, 0.0, 0.0, 0.0, 0.0, 0.0, 0.0, 0.0, 0.0, 0.0, 0.0, 0.0, 0.0, 0.0, 0.0, 0.0, 0.0, 0.0, 0.0, 0.0, 0.0, 0.0, 0.0, 0.0, 0.0, 0.0, 0.0, 0.0, 0.0, 0.0, 0.0, 0.0, 0.0, 0.0, 0.0, 0.0, 0.0, 0.0, 0.0, 0.0, 0.0, 0.0, 0.0, 0.0, 0.0, 0.0, 0.0, 0.0, 0.0, 0.0, 0.0, 0.0, 0.0, 0.0, 0.0, 0.0, 0.0, 0.0, 0.0, 0.0, 0.0, 0.0, 0.0, 0.0, 0.0, 0.0, 0.0, 0.0, 0.0, 0.0, 0.0, 0.0, 0.0, 0.0, 0.0, 0.0, 0.0, 0.0, 0.0, 0.0, 0.0, 0.0, 0.0, 0.0, 0.0, 0.0, 0.0, 0.0, 0.0, 0.0, 0.0, 0.0, 0.0, 0.0, 0.0, 0.0, 0.0, 0.0, 0.0, 0.0, 0.0, 0.0, 0.0, 0.0, 0.0, 0.0, 0.0, 0.0, 0.0, 0.0, 0.0, 0.0, 0.0, 0.0, 0.0, 0.0, 0.0, 0.0, 0.0, 0.0, 0.0, 0.0, 0.0, 0.0, 0.0, 0.0, 0.0, 0.0, 0.0, 0.0, 0.0, 0.0, 0.0, 0.0, 0.0, 0.0, 0.0, 0.0, 0.0, 0.0, 0.0, 0.0, 0.0, 0.0, 0.0, 0.0, 0.0, 0.0, 0.0, 0.0, 0.0, 0.0, 0.0, 0.0, 0.0, 0.0, 0.0, 0.0, 0.0, 0.0, 0.0, 0.0, 0.0, 0.0, 0.0, 0.0, 0.0, 0.0, 0.0, 0.0, 0.0, 0.0, 0.0, 0.0, 0.0, 0.0, 0.0, 0.0, 0.0, 0.0, 0.0, 0.0, 0.0, 0.0, 0.0, 0.0]): _vg.add([_i], _w, 'REPLACE')
_vg = ob_body.vertex_groups.new(name='ear.r')
for _i, _w in zip([0, 1, 2, 3, 4, 5, 6, 7, 8, 9, 10, 11, 12, 13, 14, 15, 16, 17, 18, 19, 20, 21, 22, 23, 24, 25, 26, 27, 28, 29, 30, 31, 32, 33, 34, 35, 36, 37, 38, 39, 40, 41, 42, 43, 44, 45, 46, 47, 48, 49, 50, 51, 52, 53, 54, 55, 56, 57, 58, 59, 60, 61, 62, 63, 64, 65, 66, 67, 68, 69, 70, 71, 72, 73, 74, 75, 76, 77, 78, 79, 80, 81, 82, 83, 84, 85, 86, 87, 88, 89, 90, 91, 92, 93, 94, 95, 96, 97, 98, 99, 100, 101, 102, 103, 104, 105, 106, 107, 108, 109, 110, 111, 112, 113, 114, 115, 116, 117, 118, 119, 120, 121, 122, 123, 124, 125, 126, 127, 128, 129, 130, 131, 132, 133, 134, 135, 136, 137, 138, 139, 140, 141, 142, 143, 144, 145, 146, 147, 148, 149, 150, 151, 152, 153, 154, 155, 156, 157, 158, 159, 160, 161, 162, 163, 164, 165, 166, 167, 168, 169, 170, 171, 172, 173, 174, 175, 176, 177, 178, 179, 180, 181, 182, 183, 184, 185, 186, 187, 188, 189, 190, 191, 192, 193, 194, 195, 196, 197, 198, 199, 200, 201, 202, 203, 204, 205, 206, 207, 208, 209, 210, 211, 212, 213, 214, 215, 216, 217, 218, 219, 220, 221, 222, 223, 224, 225, 226, 227, 228, 229, 230, 231, 232, 233, 234, 235, 236, 237, 238, 239, 240, 241, 242, 243, 244, 245, 246, 247, 248, 249, 250, 251, 252, 253, 254, 255, 256, 257, 258, 259, 260, 261, 262, 263, 264, 265, 266, 267, 268, 269, 270, 271, 272, 273, 274, 275, 276, 277, 278, 279, 280, 281], [0.0, 0.0, 0.0, 0.0, 0.0, 0.0, 0.0, 0.0, 0.0, 0.0, 0.0, 0.0, 0.0, 0.0, 0.0, 0.0, 0.0, 0.0, 0.0, 0.0, 0.0, 0.0, 0.0, 0.0, 0.0, 0.0, 0.0, 0.0, 0.0, 0.0, 0.0, 0.0, 0.0, 0.0, 0.0, 0.0, 0.0, 0.0, 0.0, 0.0, 0.0, 0.0, 0.0, 0.0, 0.0, 0.0, 0.0, 0.0, 0.0, 0.0, 0.0, 0.0, 0.0, 0.0, 0.0, 0.0, 0.0, 0.0, 0.0, 0.0, 0.0, 0.0, 0.0, 0.0, 0.0, 0.0, 0.0, 0.0, 0.0, 0.0, 0.0, 0.0, 0.0, 0.0, 0.0, 0.0, 0.0, 0.0, 0.0, 0.0, 0.0, 0.0, 0.0, 0.0, 0.0, 0.0, 0.0, 0.0, 0.0, 0.0, 0.0, 0.0, 0.0, 0.0, 0.0, 0.0, 0.0, 0.0, 0.0, 0.0, 0.0, 0.0, 0.0, 0.0, 0.0, 0.0, 0.0, 0.0, 0.0, 0.0, 0.0, 0.0, 0.0, 0.0, 0.0, 0.0, 0.0, 0.0, 0.0, 0.0, 0.0, 0.0, 0.0, 0.0, 0.0, 0.0, 0.0, 0.0, 0.0, 0.0, 0.0, 0.0, 0.0, 0.0, 0.0, 0.0, 0.0, 0.0, 0.0, 1.0, 1.0, 1.0, 1.0, 0.0, 0.0, 0.0, 0.0, 0.0, 0.0, 0.0, 0.0, 0.0, 0.0, 0.0, 0.0, 0.0, 0.0, 0.0, 0.0, 0.0, 0.0, 0.0, 0.0, 0.0, 0.0, 0.0, 0.0, 0.0, 0.0, 0.0, 0.0, 0.0, 0.0, 0.0, 0.0, 0.0, 0.0, 0.0, 0.0, 0.0, 0.0, 0.0, 0.0, 0.0, 0.0, 0.0, 0.0, 0.0, 0.0, 0.0, 0.0, 0.0, 0.0, 0.0, 0.0, 0.0, 0.0, 0.0, 0.0, 0.0, 0.0, 0.0, 0.0, 0.0, 0.0, 0.0, 0.0, 0.0, 0.0, 0.0, 0.0, 0.0, 0.0, 0.0, 0.0, 0.0, 0.0, 0.0, 0.0, 0.0, 0.0, 0.0, 0.0, 0.0, 0.0, 0.0, 0.0, 0.0, 0.0, 0.0, 0.0, 0.0, 0.0, 0.0, 0.0, 0.0, 0.0, 0.0, 0.0, 0.0, 0.0, 0.0, 0.0, 0.0, 0.0, 0.0, 0.0, 0.0, 0.0, 0.0, 0.0, 0.0, 0.0, 0.0, 0.0, 0.0, 0.0, 0.0, 0.0, 0.0, 0.0, 0.0, 0.0, 0.0, 0.0, 0.0, 0.0, 0.0, 0.0, 0.0, 0.0, 0.0, 0.0, 0.0, 0.0, 0.0, 0.0, 0.0, 0.0, 0.0, 0.0, 0.0]): _vg.add([_i], _w, 'REPLACE')
_vg = ob_body.vertex_groups.new(name='leg.f.l')
for _i, _w in zip([12, 13, 14, 15, 16, 17, 18, 19, 266, 267, 268, 269], [0.9418, 0.9347, 0.06287, 0.05946, 0.9405, 0.9371, 0.06531, 0.05819, 0.5001, 0.4998, 0.4999, 0.5002]): _vg.add([_i], _w, 'REPLACE')
_vg = ob_body.vertex_groups.new(name='shin.f.l')
for _i, _w in zip([12, 13, 14, 15, 16, 17, 18, 19, 266, 267, 268, 269], [0.05819, 0.06529, 0.9371, 0.9405, 0.05945, 0.06287, 0.9347, 0.9418, 0.4999, 0.5002, 0.5001, 0.4998]): _vg.add([_i], _w, 'REPLACE')
_vg = ob_body.vertex_groups.new(name='Tail Base')
for _i, _w in zip([182, 183, 184, 185, 186, 187, 188, 189, 190, 191, 192, 193, 194, 195, 196, 197, 198, 199, 200, 201, 202, 203, 204, 205, 206, 207, 208, 210, 212, 214, 216, 218, 220, 222, 224, 226, 228, 230], [1.0, 0.5, 0.9807, 0.5142, 0.9879, 0.5314, 0.9918, 0.5961, 0.9952, 0.824, 0.9972, 0.9123, 0.998, 0.9425, 0.998, 0.9425, 0.9972, 0.9123, 0.9952, 0.824, 0.9918, 0.5961, 0.9879, 0.5314, 0.9807, 0.5142, 0.4857, 0.4686, 0.4038, 0.1759, 0.08766, 0.05748, 0.05748, 0.08766, 0.1759, 0.4038, 0.4686, 0.4857]): _vg.add([_i], _w, 'REPLACE')
_vg = ob_body.vertex_groups.new(name='Tail Mid')
for _i, _w in zip([183, 203, 208, 209, 210, 211, 212, 213, 214, 215, 216, 217, 218, 219, 220, 221, 222, 223, 224, 225, 226, 227, 228, 229, 230, 231, 232, 248, 250, 252], [0.5, 0.0008278, 0.5098, 0.5098, 0.5271, 0.5271, 0.5924, 0.5924, 0.821, 0.821, 0.9102, 0.9102, 0.9409, 0.9409, 0.9409, 0.9409, 0.9102, 0.9102, 0.821, 0.821, 0.5924, 0.5924, 0.5271, 0.5271, 0.5098, 0.5098, 0.5, 0.05661, 0.02668, 0.03854]): _vg.add([_i], _w, 'REPLACE')
_vg = ob_body.vertex_groups.new(name='Tail Tip')
for _i, _w in zip([209, 211, 219, 221, 231, 233, 234, 235, 236, 237, 238, 239, 240, 241, 242, 243, 244, 245, 246, 247, 248, 249, 250, 251, 252, 253, 254, 255, 256, 257], [0.001472, 0.0003604, 0.0531, 0.05748, 0.003068, 1.0, 1.0, 0.9916, 1.0, 0.9922, 1.0, 0.9935, 1.0, 0.9959, 1.0, 0.9974, 1.0, 0.9982, 1.0, 0.9982, 1.0, 0.9974, 1.0, 0.9959, 0.9804, 0.9935, 1.0, 0.9922, 0.9971, 0.9916]): _vg.add([_i], _w, 'REPLACE')
_vg = ob_body.vertex_groups.new(name='leg.r.l')
for _i, _w in zip([115, 116, 117, 118, 119, 120, 121, 122, 274, 275, 276, 277], [0.942, 0.9347, 0.06259, 0.05942, 0.9406, 0.9374, 0.06527, 0.05802, 0.5001, 0.4998, 0.4999, 0.5002]): _vg.add([_i], _w, 'REPLACE')
_vg = ob_body.vertex_groups.new(name='shin.r.l')
for _i, _w in zip([115, 116, 117, 118, 119, 120, 121, 122, 274, 275, 276, 277], [0.05802, 0.06527, 0.9374, 0.9406, 0.05942, 0.06259, 0.9347, 0.942, 0.4999, 0.5002, 0.5001, 0.4998]): _vg.add([_i], _w, 'REPLACE')
_vg = ob_body.vertex_groups.new(name='leg.f.r')
for _i, _w in zip([20, 21, 22, 23, 24, 25, 26, 27, 270, 271, 272, 273], [0.9418, 0.9347, 0.06287, 0.05946, 0.9405, 0.9371, 0.06531, 0.05819, 0.5001, 0.4998, 0.4999, 0.5002]): _vg.add([_i], _w, 'REPLACE')
_vg = ob_body.vertex_groups.new(name='shin.f.r')
for _i, _w in zip([20, 21, 22, 23, 24, 25, 26, 27, 270, 271, 272, 273], [0.05819, 0.06529, 0.9371, 0.9405, 0.05945, 0.06287, 0.9347, 0.9418, 0.4999, 0.5002, 0.5001, 0.4998]): _vg.add([_i], _w, 'REPLACE')
_vg = ob_body.vertex_groups.new(name='leg.r.r')
for _i, _w in zip([123, 124, 125, 126, 127, 128, 129, 130, 278, 279, 280, 281], [0.942, 0.9347, 0.06259, 0.05942, 0.9406, 0.9374, 0.06527, 0.05802, 0.5001, 0.4998, 0.4999, 0.5002]): _vg.add([_i], _w, 'REPLACE')
_vg = ob_body.vertex_groups.new(name='shin.r.r')
for _i, _w in zip([123, 124, 125, 126, 127, 128, 129, 130, 278, 279, 280, 281], [0.05802, 0.06527, 0.9374, 0.9406, 0.05942, 0.06259, 0.9347, 0.942, 0.4999, 0.5002, 0.5001, 0.4998]): _vg.add([_i], _w, 'REPLACE')
_vg = ob_body.vertex_groups.new(name='footIK.f.l')
_vg = ob_body.vertex_groups.new(name='eye.r')
_vg.add([151, 152, 153, 154, 155, 156, 157, 158], 1.0, 'REPLACE')
_vg = ob_body.vertex_groups.new(name='eye.l')
_vg.add([76, 77, 78, 79, 80, 81, 82, 83], 1.0, 'REPLACE')
_vg = ob_body.vertex_groups.new(name='Group')
_vg.add([51, 55, 56, 139, 141, 142, 143], 1.0, 'REPLACE')
_vg = ob_body.vertex_groups.new(name='whisker.up.l')
_vg.add([103, 104, 105, 106], 1.0, 'REPLACE')
_vg = ob_body.vertex_groups.new(name='whisker.up.l.001')
_vg.add([96, 97, 98, 99], 1.0, 'REPLACE')
_vg = ob_body.vertex_groups.new(name='whisker.up.r')
_vg.add([175, 176, 177, 178], 1.0, 'REPLACE')
_vg = ob_body.vertex_groups.new(name='whisker.up.r.001')
_vg.add([167, 168, 169, 170], 1.0, 'REPLACE')
_vg = ob_body.vertex_groups.new(name='eyelid.u.l')
for _i, _w in zip([57, 58, 59, 60, 61, 62, 63, 64, 84, 85, 86, 87, 88, 89, 90, 91], [0.0, 0.0, 0.0, 0.0, 0.0, 0.0, 0.0, 0.0, 0.0, 0.0, 1.0, 1.0, 0.0, 0.0, 1.0, 1.0]): _vg.add([_i], _w, 'REPLACE')
_vg = ob_body.vertex_groups.new(name='eyelid.d.l')
_vg.add([57, 58, 61, 62], 1.0, 'REPLACE')
_vg = ob_body.vertex_groups.new(name='eyelid.u.r')
_vg.add([161, 162, 165, 166], 1.0, 'REPLACE')
_vg = ob_body.vertex_groups.new(name='eyelid.d.r')
for _i, _w in zip([0, 1, 2, 3, 4, 5, 6, 7, 8, 9, 10, 11, 12, 13, 14, 15, 16, 17, 18, 19, 20, 21, 22, 23, 24, 25, 26, 27, 28, 29, 30, 31, 32, 33, 34, 35, 36, 37, 38, 39, 40, 41, 42, 43, 44, 45, 46, 47, 48, 49, 50, 51, 52, 53, 54, 55, 56, 57, 58, 59, 60, 61, 62, 63, 64, 65, 66, 67, 68, 69, 70, 71, 72, 73, 74, 75, 76, 77, 78, 79, 80, 81, 82, 83, 84, 85, 86, 87, 88, 89, 90, 91, 92, 93, 94, 95, 96, 97, 98, 99, 100, 101, 102, 103, 104, 105, 106, 107, 108, 109, 110, 111, 112, 113, 114, 115, 116, 117, 118, 119, 120, 121, 122, 123, 124, 125, 126, 127, 128, 129, 130, 131, 132, 133, 134, 135, 136, 137, 138, 139, 140, 141, 142, 143, 144, 145, 146, 147, 148, 149, 150, 151, 152, 153, 154, 155, 156, 157, 158, 159, 160, 161, 162, 163, 164, 165, 166, 167, 168, 169, 170, 171, 172, 173, 174, 175, 176, 177, 178, 179, 180, 181, 182, 183, 184, 185, 186, 187, 188, 189, 190, 191, 192, 193, 194, 195, 196, 197, 198, 199, 200, 201, 202, 203, 204, 205, 206, 207, 208, 209, 210, 211, 212, 213, 214, 215, 216, 217, 218, 219, 220, 221, 222, 223, 224, 225, 226, 227, 228, 229, 230, 231, 232, 233, 234, 235, 236, 237, 238, 239, 240, 241, 242, 243, 244, 245, 246, 247, 248, 249, 250, 251, 252, 253, 254, 255, 256, 257, 258, 259, 260, 261, 262, 263, 264, 265, 266, 267, 268, 269, 270, 271, 272, 273, 274, 275, 276, 277, 278, 279, 280, 281], [0.0, 0.0, 0.0, 0.0, 0.0, 0.0, 0.0, 0.0, 0.0, 0.0, 0.0, 0.0, 0.0, 0.0, 0.0, 0.0, 0.0, 0.0, 0.0, 0.0, 0.0, 0.0, 0.0, 0.0, 0.0, 0.0, 0.0, 0.0, 0.0, 0.0, 0.0, 0.0, 0.0, 0.0, 0.0, 0.0, 0.0, 0.0, 0.0, 0.0, 0.0, 0.0, 0.0, 0.0, 0.0, 0.0, 0.0, 0.0, 0.0, 0.0, 0.0, 0.0, 0.0, 0.0, 0.0, 0.0, 0.0, 0.0, 0.0, 0.0, 0.0, 0.0, 0.0, 0.0, 0.0, 0.0, 0.0, 0.0, 0.0, 0.0, 0.0, 0.0, 0.0, 0.0, 0.0, 0.0, 0.0, 0.0, 0.0, 0.0, 0.0, 0.0, 0.0, 0.0, 0.0, 0.0, 0.0, 0.0, 0.0, 0.0, 0.0, 0.0, 0.0, 0.0, 0.0, 0.0, 0.0, 0.0, 0.0, 0.0, 0.0, 0.0, 0.0, 0.0, 0.0, 0.0, 0.0, 0.0, 0.0, 0.0, 0.0, 0.0, 0.0, 0.0, 0.0, 0.0, 0.0, 0.0, 0.0, 0.0, 0.0, 0.0, 0.0, 0.0, 0.0, 0.0, 0.0, 0.0, 0.0, 0.0, 0.0, 1.0, 1.0, 0.0, 0.0, 1.0, 1.0, 0.0, 0.0, 0.0, 0.0, 0.0, 0.0, 0.0, 0.0, 0.0, 0.0, 0.0, 0.0, 0.0, 0.0, 0.0, 0.0, 0.0, 0.0, 0.0, 0.0, 0.0, 0.0, 0.0, 0.0, 0.0, 0.0, 0.0, 0.0, 0.0, 0.0, 0.0, 0.0, 0.0, 0.0, 0.0, 0.0, 0.0, 0.0, 0.0, 0.0, 0.0, 0.0, 0.0, 0.0, 0.0, 0.0, 0.0, 0.0, 0.0, 0.0, 0.0, 0.0, 0.0, 0.0, 0.0, 0.0, 0.0, 0.0, 0.0, 0.0, 0.0, 0.0, 0.0, 0.0, 0.0, 0.0, 0.0, 0.0, 0.0, 0.0, 0.0, 0.0, 0.0, 0.0, 0.0, 0.0, 0.0, 0.0, 0.0, 0.0, 0.0, 0.0, 0.0, 0.0, 0.0, 0.0, 0.0, 0.0, 0.0, 0.0, 0.0, 0.0, 0.0, 0.0, 0.0, 0.0, 0.0, 0.0, 0.0, 0.0, 0.0, 0.0, 0.0, 0.0, 0.0, 0.0, 0.0, 0.0, 0.0, 0.0, 0.0, 0.0, 0.0, 0.0, 0.0, 0.0, 0.0, 0.0, 0.0, 0.0, 0.0, 0.0, 0.0, 0.0, 0.0, 0.0, 0.0, 0.0, 0.0, 0.0, 0.0, 0.0, 0.0, 0.0, 0.0, 0.0, 0.0, 0.0, 0.0, 0.0, 0.0, 0.0, 0.0, 0.0, 0.0]): _vg.add([_i], _w, 'REPLACE')
_m = ob_body.modifiers.new('Armature', 'ARMATURE')
_m.object = ob_pepperarmature
ob_pepperarmature.location = (0.0, 0.0, 0.0)
ob_pepperarmature.scale = (0.6685, 0.6685, 0.6685)
ob_pepperarmature.show_in_front = True

# ---- collection membership
col_pepper.objects.link(ob_body)
col_pepper.objects.link(ob_pepperarmature)

# ---- scene / render settings (as saved in the file)
scene.frame_start = 0; scene.frame_end = 120; scene.frame_set(0)
scene.render.engine = 'BLENDER_EEVEE_NEXT'
scene.render.fps = 60
scene.cycles.sampling_pattern = 'TABULATED_SOBOL'
scene.cycles.use_light_tree = False
scene.view_settings.view_transform = 'Filmic'
bpy.context.view_layer.update()

# ---- added for rendering (the .blend has no active camera and no usable light): camera, sun
cam_auto = bpy.data.cameras.new('AutoCamera')
cam_auto.lens = 50.0
cam_auto.sensor_width = 36.0
cam_auto.clip_end = 1000.0
ob_auto_camera = bpy.data.objects.new('AutoCamera', cam_auto)
scene.collection.objects.link(ob_auto_camera)
ob_auto_camera.location = (0.637649, -0.761842, 0.657106)
ob_auto_camera.rotation_euler = (1.09748, -7.21219e-08, 0.694738)
scene.camera = ob_auto_camera
light_auto_sun = bpy.data.lights.new('AutoSun', 'SUN')
light_auto_sun.energy = 3.0
light_auto_sun.angle = 0.0523599
ob_auto_sun = bpy.data.objects.new('AutoSun', light_auto_sun)
scene.collection.objects.link(ob_auto_sun)
ob_auto_sun.rotation_euler = (0.872665, 0.174533, 0.523599)
bpy.context.view_layer.update()
